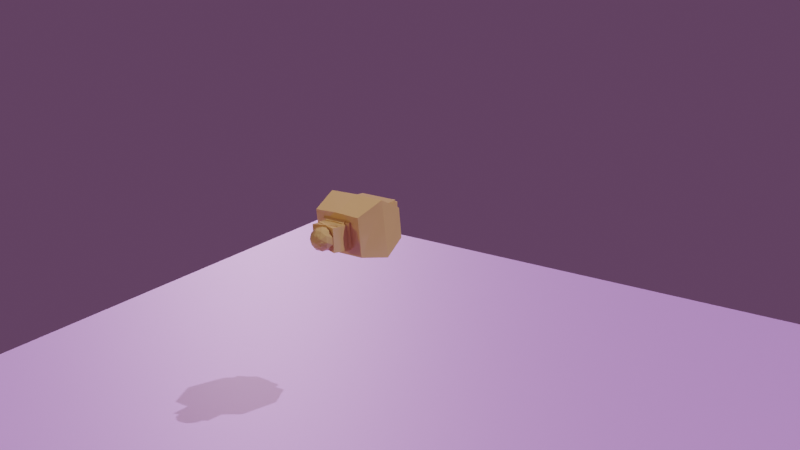 # Source: Low_Poly_Charecter_Remastered.blend  (saved by Blender 2.83.19; exported with 4.5.12 LTS)
import bpy
from mathutils import Matrix  # noqa: F401  (used for matrix-valued properties, if any)

bpy.ops.wm.read_factory_settings(use_empty=True)
scene = bpy.context.scene
scene.name = 'Scene'

# ---- collections
col_collection = bpy.data.collections.new('Collection'); scene.collection.children.link(col_collection)
col_background_001 = bpy.data.collections.new('Background.001'); scene.collection.children.link(col_background_001)

# ---- materials (node trees are filled in below, after node groups)
mat_material_004 = bpy.data.materials.new('Material.004')
mat_material_004.use_transparent_shadow = False
mat_material = bpy.data.materials.new('Material')
mat_material.alpha_threshold = 0.0
mat_material.use_transparent_shadow = False
mat_material.line_color = (0.0, 0.0, 0.0, 1.0)

# ---- material node trees
mat_material_004.use_nodes = True; mat_material_004.node_tree.nodes.clear()
_N = mat_material_004.node_tree.nodes; _L = mat_material_004.node_tree.links
n0 = _N.new('ShaderNodeBsdfPrincipled'); n0.name = 'Principled BSDF'; n0.location = (10, 300)
n0.distribution = 'GGX'
n0.subsurface_method = 'BURLEY'
n0.inputs[0].default_value = (0.6633, 0.3742, 0.8, 1.0)
n0.inputs[3].default_value = 1.45
n0.inputs[27].default_value = (0.0, 0.0, 0.0, 1.0)
n0.inputs[28].default_value = 1.0
n1 = _N.new('ShaderNodeOutputMaterial'); n1.name = 'Material Output'; n1.location = (300, 300)
_L.new(n0.outputs[0], n1.inputs[0])
n1.is_active_output = True
mat_material.use_nodes = True; mat_material.node_tree.nodes.clear()
_N = mat_material.node_tree.nodes; _L = mat_material.node_tree.links
n0 = _N.new('ShaderNodeOutputMaterial'); n0.name = 'Material Output'; n0.location = (300, 300)
n1 = _N.new('ShaderNodeBsdfPrincipled'); n1.name = 'Principled BSDF'; n1.location = (10, 300)
n1.distribution = 'GGX'
n1.subsurface_method = 'BURLEY'
n1.inputs[0].default_value = (0.8, 0.4798, 0.1821, 1.0)
n1.inputs[2].default_value = 0.1306
n1.inputs[3].default_value = 1.45
n1.inputs[27].default_value = (0.0, 0.0, 0.0, 1.0)
n1.inputs[28].default_value = 1.0
_L.new(n1.outputs[0], n0.inputs[0])
n0.is_active_output = True

# ---- world
world_world = bpy.data.worlds.new('World'); scene.world = world_world
world_world.use_nodes = True; world_world.node_tree.nodes.clear()
_N = world_world.node_tree.nodes; _L = world_world.node_tree.links
n0 = _N.new('ShaderNodeOutputWorld'); n0.name = 'World Output'; n0.location = (320, 262)
n1 = _N.new('ShaderNodeBackground'); n1.name = 'Background'; n1.location = (30, 262)
n2 = _N.new('ShaderNodeValToRGB'); n2.name = 'ColorRamp'; n2.location = (-355, 213)
while len(n2.color_ramp.elements) > 1: n2.color_ramp.elements.remove(n2.color_ramp.elements[-1])
n2.color_ramp.elements[0].position = 0.03864; n2.color_ramp.elements[0].color = (0.08186, 0.03705, 0.07627, 1.0)
_e = n2.color_ramp.elements.new(0.4955); _e.color = (0.1814, 0.08887, 0.1993, 1.0)
_e = n2.color_ramp.elements.new(1.0); _e.color = (1.0, 0.4034, 0.8957, 1.0)
n2.inputs[0].default_value = 0.1159
_L.new(n1.outputs[0], n0.inputs[0])
_L.new(n2.outputs[0], n1.inputs[0])
n0.is_active_output = True
world_world.color = (0.05088, 0.05088, 0.05088)
world_world.use_sun_shadow = False
world_world.sun_shadow_jitter_overblur = 0.0

# ---- cameras
cam_camera = bpy.data.cameras.new('Camera')
cam_camera.clip_end = 100.0
cam_camera.ortho_scale = 7.314

# ---- lights
light_sun = bpy.data.lights.new('Sun', 'SUN')
light_sun.color = (0.8167, 0.8418, 1.0)
light_sun.transmission_factor = 0.0
light_sun.energy = 2.0
light_sun.shadow_soft_size = 0.125
light_sun_001 = bpy.data.lights.new('Sun.001', 'SUN')
light_sun_001.color = (1.0, 0.6689, 0.9695)
light_sun_001.transmission_factor = 0.0
light_sun_001.energy = 1.4
light_sun_001.shadow_soft_size = 0.125
light_sun_002 = bpy.data.lights.new('Sun.002', 'SUN')
light_sun_002.color = (1.0, 0.8466, 0.4728)
light_sun_002.transmission_factor = 0.0
light_sun_002.energy = 0.5
light_sun_002.shadow_soft_size = 0.125

# ---- meshes
me_plane = bpy.data.meshes.new('Plane')
me_plane.from_pydata([(-1.0, -1.0, 0.0), (1.0, -1.0, 0.0), (-1.0, 1.0, 0.0), (1.0, 1.0, 0.0)], [], [(0, 1, 3, 2)])
_uv = me_plane.uv_layers.new(name='UVMap')
_uv.uv.foreach_set('vector', [0.0, 0.0, 1.0, 0.0, 1.0, 1.0, 0.0, 1.0])
me_plane.materials.append(mat_material_004)
me_plane.use_remesh_fix_poles = True
me_plane.use_remesh_preserve_attributes = False
me_plane.use_mirror_vertex_groups = False
me_plane.update()
me_cube_001 = bpy.data.meshes.new('Cube.001')
me_cube_001.from_pydata([(-0.2791, -0.2469, -0.7915), (-0.349, -0.2338, 0.602), (-0.2791, 0.4467, -0.7449), (-0.349, 0.75, 0.8381), (0.2791, -0.2469, -0.7915), (0.349, -0.2338, 0.602), (0.2791, 0.4467, -0.7449), (0.349, 0.75, 0.8381), (-0.4906, -0.2835, -0.02738), (-0.4906, 0.7997, 0.1099), (0.4906, 0.7997, 0.1099), (0.4906, -0.2835, -0.02738)], [], [(8, 1, 3, 9), (9, 3, 7, 10), (10, 7, 5, 11), (11, 5, 1, 8), (2, 6, 4, 0), (7, 3, 1, 5), (4, 11, 8, 0), (6, 10, 11, 4), (2, 9, 10, 6), (0, 8, 9, 2)])
_uv = me_cube_001.uv_layers.new(name='UVMap')
_uv.uv.foreach_set('vector', [0.5, 0.0, 0.625, 0.0, 0.625, 0.25, 0.5, 0.25, 0.5, 0.25, 0.625, 0.25, 0.625, 0.5, 0.5, 0.5, 0.5, 0.5, 0.625, 0.5, 0.625, 0.75, 0.5, 0.75, 0.5, 0.75, 0.625, 0.75, 0.625, 1.0, 0.5, 1.0, 0.125, 0.5, 0.375, 0.5, 0.375, 0.75, 0.125, 0.75, 0.625, 0.5, 0.875, 0.5, 0.875, 0.75, 0.625, 0.75, 0.375, 0.75, 0.5, 0.75, 0.5, 1.0, 0.375, 1.0, 0.375, 0.5, 0.5, 0.5, 0.5, 0.75, 0.375, 0.75, 0.375, 0.25, 0.5, 0.25, 0.5, 0.5, 0.375, 0.5, 0.375, 0.0, 0.5, 0.0, 0.5, 0.25, 0.375, 0.25])
me_cube_001.materials.append(mat_material)
me_cube_001.use_remesh_fix_poles = True
me_cube_001.use_remesh_preserve_attributes = False
me_cube_001.use_mirror_vertex_groups = False
me_cube_001.update()
me_cube_002 = bpy.data.meshes.new('Cube.002')
me_cube_002.from_pydata([(-0.2695, -0.1044, -0.4749), (-0.2695, -0.3979, 0.2795), (-0.2695, 0.3979, -0.2795), (-0.2695, 0.1044, 0.4749), (0.2695, -0.1044, -0.4749), (0.2695, -0.3979, 0.2795), (0.2695, 0.3979, -0.2795), (0.2695, 0.1044, 0.4749)], [], [(0, 1, 3, 2), (2, 3, 7, 6), (6, 7, 5, 4), (4, 5, 1, 0), (2, 6, 4, 0), (7, 3, 1, 5)])
_uv = me_cube_002.uv_layers.new(name='UVMap')
_uv.uv.foreach_set('vector', [0.375, 0.0, 0.625, 0.0, 0.625, 0.25, 0.375, 0.25, 0.375, 0.25, 0.625, 0.25, 0.625, 0.5, 0.375, 0.5, 0.375, 0.5, 0.625, 0.5, 0.625, 0.75, 0.375, 0.75, 0.375, 0.75, 0.625, 0.75, 0.625, 1.0, 0.375, 1.0, 0.125, 0.5, 0.375, 0.5, 0.375, 0.75, 0.125, 0.75, 0.625, 0.5, 0.875, 0.5, 0.875, 0.75, 0.625, 0.75])
me_cube_002.materials.append(mat_material)
me_cube_002.use_remesh_fix_poles = True
me_cube_002.use_remesh_preserve_attributes = False
me_cube_002.use_mirror_vertex_groups = False
me_cube_002.update()
me_cube_003 = bpy.data.meshes.new('Cube.003')
me_cube_003.from_pydata([(-0.6357, -0.6171, -0.6963), (-0.6593, -0.1685, 1.093), (-0.6357, 0.524, -0.6963), (-0.6593, 0.7254, 1.088), (0.7102, -0.6171, -0.6963), (0.7338, -0.1685, 1.093), (0.7102, 0.524, -0.6963), (0.7338, 0.7254, 1.088), (-0.806, -0.7505, 0.2415), (-0.7682, 0.9173, 0.2428), (0.8551, 0.9173, 0.2428), (0.8173, -0.7505, 0.2415), (0.03725, 0.524, -0.6963), (0.03725, 0.7254, 1.088), (0.03725, -0.6448, -0.6963), (0.03725, -0.1904, 1.093), (-0.001943, -0.7758, 0.2415), (0.03589, 0.9173, 0.2428)], [], [(8, 1, 3, 9), (17, 13, 7, 10), (10, 7, 5, 11), (16, 15, 1, 8), (12, 6, 4, 14), (13, 3, 1, 15), (14, 16, 8, 0), (6, 10, 11, 4), (12, 17, 10, 6), (0, 8, 9, 2), (2, 9, 17, 12), (4, 11, 16, 14), (7, 13, 15, 5), (2, 12, 14, 0), (11, 5, 15, 16), (9, 3, 13, 17)])
_uv = me_cube_003.uv_layers.new(name='UVMap')
_uv.uv.foreach_set('vector', [0.5304, 0.0, 0.625, 0.0, 0.625, 0.25, 0.5304, 0.25, 0.5304, 0.375, 0.625, 0.375, 0.625, 0.5, 0.5304, 0.5, 0.5304, 0.5, 0.625, 0.5, 0.625, 0.75, 0.5304, 0.75, 0.5304, 0.875, 0.625, 0.875, 0.625, 1.0, 0.5304, 1.0, 0.25, 0.5, 0.375, 0.5, 0.375, 0.75, 0.25, 0.75, 0.75, 0.5, 0.875, 0.5, 0.875, 0.75, 0.75, 0.75, 0.375, 0.875, 0.5304, 0.875, 0.5304, 1.0, 0.375, 1.0, 0.375, 0.5, 0.5304, 0.5, 0.5304, 0.75, 0.375, 0.75, 0.375, 0.375, 0.5304, 0.375, 0.5304, 0.5, 0.375, 0.5, 0.375, 0.0, 0.5304, 0.0, 0.5304, 0.25, 0.375, 0.25, 0.375, 0.25, 0.5304, 0.25, 0.5304, 0.375, 0.375, 0.375, 0.375, 0.75, 0.5304, 0.75, 0.5304, 0.875, 0.375, 0.875, 0.625, 0.5, 0.75, 0.5, 0.75, 0.75, 0.625, 0.75, 0.125, 0.5, 0.25, 0.5, 0.25, 0.75, 0.125, 0.75, 0.5304, 0.75, 0.625, 0.75, 0.625, 0.875, 0.5304, 0.875, 0.5304, 0.25, 0.625, 0.25, 0.625, 0.375, 0.5304, 0.375])
me_cube_003.materials.append(mat_material)
me_cube_003.use_remesh_fix_poles = True
me_cube_003.use_remesh_preserve_attributes = False
me_cube_003.use_mirror_vertex_groups = False
me_cube_003.update()
me_cube_004 = bpy.data.meshes.new('Cube.004')
me_cube_004.from_pydata([(3.531, -0.4522, -0.5576), (3.531, -0.4522, 0.5576), (3.531, 0.4171, -0.5576), (3.531, 0.4171, 0.5576), (4.383, -0.4522, -0.5576), (4.383, -0.4522, 0.5576), (4.383, 0.4171, -0.5576), (4.383, 0.4171, 0.5576)], [], [(0, 1, 3, 2), (2, 3, 7, 6), (6, 7, 5, 4), (4, 5, 1, 0), (2, 6, 4, 0), (7, 3, 1, 5)])
_uv = me_cube_004.uv_layers.new(name='UVMap')
_uv.uv.foreach_set('vector', [0.375, 0.0, 0.625, 0.0, 0.625, 0.25, 0.375, 0.25, 0.375, 0.25, 0.625, 0.25, 0.625, 0.5, 0.375, 0.5, 0.375, 0.5, 0.625, 0.5, 0.625, 0.75, 0.375, 0.75, 0.375, 0.75, 0.625, 0.75, 0.625, 1.0, 0.375, 1.0, 0.125, 0.5, 0.375, 0.5, 0.375, 0.75, 0.125, 0.75, 0.625, 0.5, 0.875, 0.5, 0.875, 0.75, 0.625, 0.75])
me_cube_004.materials.append(mat_material)
me_cube_004.use_remesh_fix_poles = True
me_cube_004.use_remesh_preserve_attributes = False
me_cube_004.use_mirror_vertex_groups = False
me_cube_004.update()
me_cube_005 = bpy.data.meshes.new('Cube.005')
me_cube_005.from_pydata([(-0.2935, -0.2781, -0.6051), (-0.5507, -0.5446, 0.6902), (-0.2935, 0.2781, -0.6051), (-0.5507, 0.5432, 0.6855), (0.2627, -0.2781, -0.6051), (0.5354, -0.5446, 0.6902), (0.2627, 0.2781, -0.6051), (0.5354, 0.5432, 0.6855), (-0.6637, -0.5599, -0.09338), (-0.6574, 0.6621, -0.1138), (0.6637, 0.6553, -0.1138), (0.6574, -0.5667, -0.09338)], [], [(8, 1, 3, 9), (9, 3, 7, 10), (10, 7, 5, 11), (11, 5, 1, 8), (2, 6, 4, 0), (7, 3, 1, 5), (4, 11, 8, 0), (6, 10, 11, 4), (2, 9, 10, 6), (0, 8, 9, 2)])
_uv = me_cube_005.uv_layers.new(name='UVMap')
_uv.uv.foreach_set('vector', [0.5, 0.0, 0.625, 0.0, 0.625, 0.25, 0.5, 0.25, 0.5, 0.25, 0.625, 0.25, 0.625, 0.5, 0.5, 0.5, 0.5, 0.5, 0.625, 0.5, 0.625, 0.75, 0.5, 0.75, 0.5, 0.75, 0.625, 0.75, 0.625, 1.0, 0.5, 1.0, 0.125, 0.5, 0.375, 0.5, 0.375, 0.75, 0.125, 0.75, 0.625, 0.5, 0.875, 0.5, 0.875, 0.75, 0.625, 0.75, 0.375, 0.75, 0.5, 0.75, 0.5, 1.0, 0.375, 1.0, 0.375, 0.5, 0.5, 0.5, 0.5, 0.75, 0.375, 0.75, 0.375, 0.25, 0.5, 0.25, 0.5, 0.5, 0.375, 0.5, 0.375, 0.0, 0.5, 0.0, 0.5, 0.25, 0.375, 0.25])
me_cube_005.materials.append(mat_material)
me_cube_005.use_remesh_fix_poles = True
me_cube_005.use_remesh_preserve_attributes = False
me_cube_005.use_mirror_vertex_groups = False
me_cube_005.update()
me_cube_006 = bpy.data.meshes.new('Cube.006')
me_cube_006.from_pydata([(-0.07545, -0.102, -1.673), (-0.3522, -0.263, 0.3251), (-0.07545, 0.5671, -1.637), (-0.3522, 0.4419, 0.3251), (0.4961, -0.102, -1.366), (0.343, -0.263, 0.4416), (0.4961, 0.5671, -1.33), (0.343, 0.4419, 0.4416), (-0.3189, -0.4181, -0.1471), (-0.3189, 0.5255, -0.08521), (0.4263, 0.5255, 0.03972), (0.4263, -0.4181, -0.02213)], [], [(8, 1, 3, 9), (9, 3, 7, 10), (10, 7, 5, 11), (11, 5, 1, 8), (2, 6, 4, 0), (7, 3, 1, 5), (4, 11, 8, 0), (6, 10, 11, 4), (2, 9, 10, 6), (0, 8, 9, 2)])
_uv = me_cube_006.uv_layers.new(name='UVMap')
_uv.uv.foreach_set('vector', [0.5, 0.0, 0.625, 0.0, 0.625, 0.25, 0.5, 0.25, 0.5, 0.25, 0.625, 0.25, 0.625, 0.5, 0.5, 0.5, 0.5, 0.5, 0.625, 0.5, 0.625, 0.75, 0.5, 0.75, 0.5, 0.75, 0.625, 0.75, 0.625, 1.0, 0.5, 1.0, 0.125, 0.5, 0.375, 0.5, 0.375, 0.75, 0.125, 0.75, 0.625, 0.5, 0.875, 0.5, 0.875, 0.75, 0.625, 0.75, 0.375, 0.75, 0.5, 0.75, 0.5, 1.0, 0.375, 1.0, 0.375, 0.5, 0.5, 0.5, 0.5, 0.75, 0.375, 0.75, 0.375, 0.25, 0.5, 0.25, 0.5, 0.5, 0.375, 0.5, 0.375, 0.0, 0.5, 0.0, 0.5, 0.25, 0.375, 0.25])
me_cube_006.materials.append(mat_material)
me_cube_006.use_remesh_fix_poles = True
me_cube_006.use_remesh_preserve_attributes = False
me_cube_006.use_mirror_vertex_groups = False
me_cube_006.update()
me_icosphere = bpy.data.meshes.new('Icosphere')
me_icosphere.from_pydata([(0.0, 0.0, -0.3267), (0.2364, -0.1717, -0.1461), (-0.09029, -0.2779, -0.1461), (-0.2922, 0.0, -0.1461), (-0.09029, 0.2779, -0.1461), (0.2364, 0.1717, -0.1461), (0.09029, -0.2779, 0.1461), (-0.2364, -0.1717, 0.1461), (-0.2364, 0.1717, 0.1461), (0.09029, 0.2779, 0.1461), (0.2922, 0.0, 0.1461), (0.0, 0.0, 0.3267), (-0.05307, -0.1633, -0.2779), (0.1389, -0.1009, -0.2779), (0.08587, -0.2643, -0.1717), (0.2779, 0.0, -0.1717), (0.1389, 0.1009, -0.2779), (-0.1717, 0.0, -0.2779), (-0.2248, -0.1633, -0.1717), (-0.05307, 0.1633, -0.2779), (-0.2248, 0.1633, -0.1717), (0.08587, 0.2643, -0.1717), (0.3107, -0.1009, 0.0), (0.3107, 0.1009, 0.0), (0.0, -0.3267, 0.0), (0.192, -0.2643, 0.0), (-0.3107, -0.1009, 0.0), (-0.192, -0.2643, 0.0), (-0.192, 0.2643, 0.0), (-0.3107, 0.1009, 0.0), (0.192, 0.2643, 0.0), (0.0, 0.3267, 0.0), (0.2248, -0.1633, 0.1717), (-0.08587, -0.2643, 0.1717), (-0.2779, 0.0, 0.1717), (-0.08587, 0.2643, 0.1717), (0.2248, 0.1633, 0.1717), (0.05307, -0.1633, 0.2779), (0.1717, 0.0, 0.2779), (-0.1389, -0.1009, 0.2779), (-0.1389, 0.1009, 0.2779), (0.05307, 0.1633, 0.2779)], [], [(0, 13, 12), (1, 13, 15), (0, 12, 17), (0, 17, 19), (0, 19, 16), (1, 15, 22), (2, 14, 24), (3, 18, 26), (4, 20, 28), (5, 21, 30), (1, 22, 25), (2, 24, 27), (3, 26, 29), (4, 28, 31), (5, 30, 23), (6, 32, 37), (7, 33, 39), (8, 34, 40), (9, 35, 41), (10, 36, 38), (38, 41, 11), (38, 36, 41), (36, 9, 41), (41, 40, 11), (41, 35, 40), (35, 8, 40), (40, 39, 11), (40, 34, 39), (34, 7, 39), (39, 37, 11), (39, 33, 37), (33, 6, 37), (37, 38, 11), (37, 32, 38), (32, 10, 38), (23, 36, 10), (23, 30, 36), (30, 9, 36), (31, 35, 9), (31, 28, 35), (28, 8, 35), (29, 34, 8), (29, 26, 34), (26, 7, 34), (27, 33, 7), (27, 24, 33), (24, 6, 33), (25, 32, 6), (25, 22, 32), (22, 10, 32), (30, 31, 9), (30, 21, 31), (21, 4, 31), (28, 29, 8), (28, 20, 29), (20, 3, 29), (26, 27, 7), (26, 18, 27), (18, 2, 27), (24, 25, 6), (24, 14, 25), (14, 1, 25), (22, 23, 10), (22, 15, 23), (15, 5, 23), (16, 21, 5), (16, 19, 21), (19, 4, 21), (19, 20, 4), (19, 17, 20), (17, 3, 20), (17, 18, 3), (17, 12, 18), (12, 2, 18), (15, 16, 5), (15, 13, 16), (13, 0, 16), (12, 14, 2), (12, 13, 14), (13, 1, 14)])
_uv = me_icosphere.uv_layers.new(name='UVMap')
_uv.uv.foreach_set('vector', [0.8182, 0.0, 0.7727, 0.07873, 0.8636, 0.07873, 0.7273, 0.1575, 0.6818, 0.07873, 0.6364, 0.1575, 0.09091, 0.0, 0.04545, 0.07873, 0.1364, 0.07873, 0.2727, 0.0, 0.2273, 0.07873, 0.3182, 0.07873, 0.4545, 0.0, 0.4091, 0.07873, 0.5, 0.07873, 0.7273, 0.1575, 0.6364, 0.1575, 0.6818, 0.2362, 0.9091, 0.1575, 0.8182, 0.1575, 0.8636, 0.2362, 0.1818, 0.1575, 0.09091, 0.1575, 0.1364, 0.2362, 0.3636, 0.1575, 0.2727, 0.1575, 0.3182, 0.2362, 0.5455, 0.1575, 0.4545, 0.1575, 0.5, 0.2362, 0.7273, 0.1575, 0.6818, 0.2362, 0.7727, 0.2362, 0.9091, 0.1575, 0.8636, 0.2362, 0.9545, 0.2362, 0.1818, 0.1575, 0.1364, 0.2362, 0.2273, 0.2362, 0.3636, 0.1575, 0.3182, 0.2362, 0.4091, 0.2362, 0.5455, 0.1575, 0.5, 0.2362, 0.5909, 0.2362, 0.8182, 0.3149, 0.7273, 0.3149, 0.7727, 0.3937, 1.0, 0.3149, 0.9091, 0.3149, 0.9545, 0.3937, 0.2727, 0.3149, 0.1818, 0.3149, 0.2273, 0.3937, 0.4545, 0.3149, 0.3636, 0.3149, 0.4091, 0.3937, 0.6364, 0.3149, 0.5455, 0.3149, 0.5909, 0.3937, 0.5909, 0.3937, 0.5, 0.3937, 0.5455, 0.4724, 0.5909, 0.3937, 0.5455, 0.3149, 0.5, 0.3937, 0.5455, 0.3149, 0.4545, 0.3149, 0.5, 0.3937, 0.4091, 0.3937, 0.3182, 0.3937, 0.3636, 0.4724, 0.4091, 0.3937, 0.3636, 0.3149, 0.3182, 0.3937, 0.3636, 0.3149, 0.2727, 0.3149, 0.3182, 0.3937, 0.2273, 0.3937, 0.1364, 0.3937, 0.1818, 0.4724, 0.2273, 0.3937, 0.1818, 0.3149, 0.1364, 0.3937, 0.1818, 0.3149, 0.09091, 0.3149, 0.1364, 0.3937, 0.9545, 0.3937, 0.8636, 0.3937, 0.9091, 0.4724, 0.9545, 0.3937, 0.9091, 0.3149, 0.8636, 0.3937, 0.9091, 0.3149, 0.8182, 0.3149, 0.8636, 0.3937, 0.7727, 0.3937, 0.6818, 0.3937, 0.7273, 0.4724, 0.7727, 0.3937, 0.7273, 0.3149, 0.6818, 0.3937, 0.7273, 0.3149, 0.6364, 0.3149, 0.6818, 0.3937, 0.5909, 0.2362, 0.5455, 0.3149, 0.6364, 0.3149, 0.5909, 0.2362, 0.5, 0.2362, 0.5455, 0.3149, 0.5, 0.2362, 0.4545, 0.3149, 0.5455, 0.3149, 0.4091, 0.2362, 0.3636, 0.3149, 0.4545, 0.3149, 0.4091, 0.2362, 0.3182, 0.2362, 0.3636, 0.3149, 0.3182, 0.2362, 0.2727, 0.3149, 0.3636, 0.3149, 0.2273, 0.2362, 0.1818, 0.3149, 0.2727, 0.3149, 0.2273, 0.2362, 0.1364, 0.2362, 0.1818, 0.3149, 0.1364, 0.2362, 0.09091, 0.3149, 0.1818, 0.3149, 0.9545, 0.2362, 0.9091, 0.3149, 1.0, 0.3149, 0.9545, 0.2362, 0.8636, 0.2362, 0.9091, 0.3149, 0.8636, 0.2362, 0.8182, 0.3149, 0.9091, 0.3149, 0.7727, 0.2362, 0.7273, 0.3149, 0.8182, 0.3149, 0.7727, 0.2362, 0.6818, 0.2362, 0.7273, 0.3149, 0.6818, 0.2362, 0.6364, 0.3149, 0.7273, 0.3149, 0.5, 0.2362, 0.4091, 0.2362, 0.4545, 0.3149, 0.5, 0.2362, 0.4545, 0.1575, 0.4091, 0.2362, 0.4545, 0.1575, 0.3636, 0.1575, 0.4091, 0.2362, 0.3182, 0.2362, 0.2273, 0.2362, 0.2727, 0.3149, 0.3182, 0.2362, 0.2727, 0.1575, 0.2273, 0.2362, 0.2727, 0.1575, 0.1818, 0.1575, 0.2273, 0.2362, 0.1364, 0.2362, 0.04545, 0.2362, 0.09091, 0.3149, 0.1364, 0.2362, 0.09091, 0.1575, 0.04545, 0.2362, 0.09091, 0.1575, 0.0, 0.1575, 0.04545, 0.2362, 0.8636, 0.2362, 0.7727, 0.2362, 0.8182, 0.3149, 0.8636, 0.2362, 0.8182, 0.1575, 0.7727, 0.2362, 0.8182, 0.1575, 0.7273, 0.1575, 0.7727, 0.2362, 0.6818, 0.2362, 0.5909, 0.2362, 0.6364, 0.3149, 0.6818, 0.2362, 0.6364, 0.1575, 0.5909, 0.2362, 0.6364, 0.1575, 0.5455, 0.1575, 0.5909, 0.2362, 0.5, 0.07873, 0.4545, 0.1575, 0.5455, 0.1575, 0.5, 0.07873, 0.4091, 0.07873, 0.4545, 0.1575, 0.4091, 0.07873, 0.3636, 0.1575, 0.4545, 0.1575, 0.3182, 0.07873, 0.2727, 0.1575, 0.3636, 0.1575, 0.3182, 0.07873, 0.2273, 0.07873, 0.2727, 0.1575, 0.2273, 0.07873, 0.1818, 0.1575, 0.2727, 0.1575, 0.1364, 0.07873, 0.09091, 0.1575, 0.1818, 0.1575, 0.1364, 0.07873, 0.04545, 0.07873, 0.09091, 0.1575, 0.04545, 0.07873, 0.0, 0.1575, 0.09091, 0.1575, 0.6364, 0.1575, 0.5909, 0.07873, 0.5455, 0.1575, 0.6364, 0.1575, 0.6818, 0.07873, 0.5909, 0.07873, 0.6818, 0.07873, 0.6364, 0.0, 0.5909, 0.07873, 0.8636, 0.07873, 0.8182, 0.1575, 0.9091, 0.1575, 0.8636, 0.07873, 0.7727, 0.07873, 0.8182, 0.1575, 0.7727, 0.07873, 0.7273, 0.1575, 0.8182, 0.1575])
me_icosphere.materials.append(mat_material)
me_icosphere.use_remesh_fix_poles = True
me_icosphere.use_remesh_preserve_attributes = False
me_icosphere.use_mirror_vertex_groups = False
me_icosphere.update()
me_cube_008 = bpy.data.meshes.new('Cube.008')
me_cube_008.from_pydata([(-0.2902, -0.232, -0.9794), (-0.2815, -0.3354, -0.005917), (-0.2902, 0.4701, -0.9794), (-0.2815, 0.3354, -0.005917), (0.3162, -0.232, -0.9794), (0.353, -0.3354, 0.2115), (0.3162, 0.4701, -0.9794), (0.353, 0.3354, 0.2115), (-0.2963, -0.2468, -0.4856), (-0.2963, 0.483, -0.5035), (0.3679, 0.483, -0.4675), (0.3679, -0.2468, -0.4496), (-0.22, 0.2696, -2.303), (-0.22, -0.1643, -2.303), (0.2022, 0.2696, -2.303), (0.2022, -0.1643, -2.303), (-0.2618, -0.1921, -1.622), (0.2635, -0.1921, -1.622), (0.2635, 0.3479, -1.622), (-0.2618, 0.3479, -1.622)], [], [(8, 1, 3, 9), (9, 3, 7, 10), (10, 7, 5, 11), (11, 5, 1, 8), (17, 16, 13, 15), (7, 3, 1, 5), (4, 11, 8, 0), (6, 10, 11, 4), (2, 9, 10, 6), (0, 8, 9, 2), (12, 14, 15, 13), (19, 18, 14, 12), (16, 19, 12, 13), (18, 17, 15, 14), (6, 4, 17, 18), (0, 2, 19, 16), (2, 6, 18, 19), (4, 0, 16, 17)])
_uv = me_cube_008.uv_layers.new(name='UVMap')
_uv.uv.foreach_set('vector', [0.4932, 0.0, 0.625, 0.0, 0.625, 0.25, 0.4932, 0.25, 0.4932, 0.25, 0.625, 0.25, 0.625, 0.5, 0.4932, 0.5, 0.4932, 0.5, 0.625, 0.5, 0.625, 0.75, 0.4932, 0.75, 0.4932, 0.75, 0.625, 0.75, 0.625, 1.0, 0.4932, 1.0, 0.375, 0.75, 0.375, 1.0, 0.375, 1.0, 0.375, 0.75, 0.625, 0.5, 0.875, 0.5, 0.875, 0.75, 0.625, 0.75, 0.375, 0.75, 0.4932, 0.75, 0.4932, 1.0, 0.375, 1.0, 0.375, 0.5, 0.4932, 0.5, 0.4932, 0.75, 0.375, 0.75, 0.375, 0.25, 0.4932, 0.25, 0.4932, 0.5, 0.375, 0.5, 0.375, 0.0, 0.4932, 0.0, 0.4932, 0.25, 0.375, 0.25, 0.125, 0.5, 0.375, 0.5, 0.375, 0.75, 0.125, 0.75, 0.375, 0.25, 0.375, 0.5, 0.375, 0.5, 0.375, 0.25, 0.375, 0.0, 0.375, 0.25, 0.375, 0.25, 0.375, 0.0, 0.375, 0.5, 0.375, 0.75, 0.375, 0.75, 0.375, 0.5, 0.375, 0.5, 0.375, 0.75, 0.375, 0.75, 0.375, 0.5, 0.375, 0.0, 0.375, 0.25, 0.375, 0.25, 0.375, 0.0, 0.375, 0.25, 0.375, 0.5, 0.375, 0.5, 0.375, 0.25, 0.375, 0.75, 0.375, 1.0, 0.375, 1.0, 0.375, 0.75])
me_cube_008.materials.append(mat_material)
me_cube_008.use_remesh_fix_poles = True
me_cube_008.use_remesh_preserve_attributes = False
me_cube_008.use_mirror_vertex_groups = False
me_cube_008.update()
me_cube_010 = bpy.data.meshes.new('Cube.010')
me_cube_010.from_pydata([(-0.2719, -0.2719, -0.2719), (-0.2719, -0.2719, 0.2719), (-0.2719, 0.2604, -0.2029), (-0.2719, 0.2374, 0.2489), (0.2719, -0.2719, -0.2719), (0.2719, -0.2719, 0.2719), (0.2719, 0.2604, -0.2029), (0.2719, 0.2374, 0.2489), (-0.2719, -0.8238, -0.2719), (-0.2719, -0.7663, -0.142), (0.2719, -0.7663, -0.142), (0.2719, -0.8238, -0.2719), (-0.2719, -0.5478, -0.3294), (-0.2719, -0.5191, 0.06491), (0.2719, -0.5478, -0.3294), (0.2719, -0.5191, 0.06491)], [], [(0, 1, 3, 2), (2, 3, 7, 6), (6, 7, 5, 4), (13, 12, 8, 9), (2, 6, 4, 0), (7, 3, 1, 5), (11, 10, 9, 8), (12, 14, 11, 8), (15, 13, 9, 10), (14, 15, 10, 11), (4, 5, 15, 14), (5, 1, 13, 15), (0, 4, 14, 12), (1, 0, 12, 13)])
_uv = me_cube_010.uv_layers.new(name='UVMap')
_uv.uv.foreach_set('vector', [0.375, 0.0, 0.625, 0.0, 0.625, 0.25, 0.375, 0.25, 0.375, 0.25, 0.625, 0.25, 0.625, 0.5, 0.375, 0.5, 0.375, 0.5, 0.625, 0.5, 0.625, 0.75, 0.375, 0.75, 0.625, 0.0, 0.375, 0.0, 0.375, 0.0, 0.625, 0.0, 0.125, 0.5, 0.375, 0.5, 0.375, 0.75, 0.125, 0.75, 0.625, 0.5, 0.875, 0.5, 0.875, 0.75, 0.625, 0.75, 0.375, 0.75, 0.625, 0.75, 0.625, 1.0, 0.375, 1.0, 0.125, 0.75, 0.375, 0.75, 0.375, 0.75, 0.125, 0.75, 0.625, 0.75, 0.875, 0.75, 0.875, 0.75, 0.625, 0.75, 0.375, 0.75, 0.625, 0.75, 0.625, 0.75, 0.375, 0.75, 0.375, 0.75, 0.625, 0.75, 0.625, 0.75, 0.375, 0.75, 0.625, 0.75, 0.875, 0.75, 0.875, 0.75, 0.625, 0.75, 0.125, 0.75, 0.375, 0.75, 0.375, 0.75, 0.125, 0.75, 0.625, 0.0, 0.375, 0.0, 0.375, 0.0, 0.625, 0.0])
me_cube_010.materials.append(mat_material)
me_cube_010.use_remesh_fix_poles = True
me_cube_010.use_remesh_preserve_attributes = False
me_cube_010.use_mirror_vertex_groups = False
me_cube_010.update()
me_icosphere_001 = bpy.data.meshes.new('Icosphere.001')
me_icosphere_001.from_pydata([(0.0, 0.0, -0.4038), (0.2922, -0.2123, -0.1806), (-0.1116, -0.3435, -0.1806), (-0.3612, 0.0, -0.1806), (-0.1116, 0.3435, -0.1806), (0.2922, 0.2123, -0.1806), (0.1116, -0.3435, 0.1806), (-0.2922, -0.2123, 0.1806), (-0.2922, 0.2123, 0.1806), (0.1116, 0.3435, 0.1806), (0.3612, 0.0, 0.1806), (0.0, 0.0, 0.4038), (-0.06561, -0.2019, -0.3435), (0.1718, -0.1248, -0.3435), (0.1062, -0.3267, -0.2123), (0.3435, 0.0, -0.2123), (0.1718, 0.1248, -0.3435), (-0.2123, 0.0, -0.3435), (-0.2779, -0.2019, -0.2123), (-0.06561, 0.2019, -0.3435), (-0.2779, 0.2019, -0.2123), (0.1062, 0.3267, -0.2123), (0.3841, -0.1248, 0.0), (0.3841, 0.1248, 0.0), (0.0, -0.4038, 0.0), (0.2374, -0.3267, 0.0), (-0.3841, -0.1248, 0.0), (-0.2374, -0.3267, 0.0), (-0.2374, 0.3267, 0.0), (-0.3841, 0.1248, 0.0), (0.2374, 0.3267, 0.0), (0.0, 0.4038, 0.0), (0.2779, -0.2019, 0.2123), (-0.1062, -0.3267, 0.2123), (-0.3435, 0.0, 0.2123), (-0.1062, 0.3267, 0.2123), (0.2779, 0.2019, 0.2123), (0.06561, -0.2019, 0.3435), (0.2123, 0.0, 0.3435), (-0.1718, -0.1248, 0.3435), (-0.1718, 0.1248, 0.3435), (0.06561, 0.2019, 0.3435)], [], [(0, 13, 12), (1, 13, 15), (0, 12, 17), (0, 17, 19), (0, 19, 16), (1, 15, 22), (2, 14, 24), (3, 18, 26), (4, 20, 28), (5, 21, 30), (1, 22, 25), (2, 24, 27), (3, 26, 29), (4, 28, 31), (5, 30, 23), (6, 32, 37), (7, 33, 39), (8, 34, 40), (9, 35, 41), (10, 36, 38), (38, 41, 11), (38, 36, 41), (36, 9, 41), (41, 40, 11), (41, 35, 40), (35, 8, 40), (40, 39, 11), (40, 34, 39), (34, 7, 39), (39, 37, 11), (39, 33, 37), (33, 6, 37), (37, 38, 11), (37, 32, 38), (32, 10, 38), (23, 36, 10), (23, 30, 36), (30, 9, 36), (31, 35, 9), (31, 28, 35), (28, 8, 35), (29, 34, 8), (29, 26, 34), (26, 7, 34), (27, 33, 7), (27, 24, 33), (24, 6, 33), (25, 32, 6), (25, 22, 32), (22, 10, 32), (30, 31, 9), (30, 21, 31), (21, 4, 31), (28, 29, 8), (28, 20, 29), (20, 3, 29), (26, 27, 7), (26, 18, 27), (18, 2, 27), (24, 25, 6), (24, 14, 25), (14, 1, 25), (22, 23, 10), (22, 15, 23), (15, 5, 23), (16, 21, 5), (16, 19, 21), (19, 4, 21), (19, 20, 4), (19, 17, 20), (17, 3, 20), (17, 18, 3), (17, 12, 18), (12, 2, 18), (15, 16, 5), (15, 13, 16), (13, 0, 16), (12, 14, 2), (12, 13, 14), (13, 1, 14)])
_uv = me_icosphere_001.uv_layers.new(name='UVMap')
_uv.uv.foreach_set('vector', [0.8182, 0.0, 0.7727, 0.07873, 0.8636, 0.07873, 0.7273, 0.1575, 0.6818, 0.07873, 0.6364, 0.1575, 0.09091, 0.0, 0.04545, 0.07873, 0.1364, 0.07873, 0.2727, 0.0, 0.2273, 0.07873, 0.3182, 0.07873, 0.4545, 0.0, 0.4091, 0.07873, 0.5, 0.07873, 0.7273, 0.1575, 0.6364, 0.1575, 0.6818, 0.2362, 0.9091, 0.1575, 0.8182, 0.1575, 0.8636, 0.2362, 0.1818, 0.1575, 0.09091, 0.1575, 0.1364, 0.2362, 0.3636, 0.1575, 0.2727, 0.1575, 0.3182, 0.2362, 0.5455, 0.1575, 0.4545, 0.1575, 0.5, 0.2362, 0.7273, 0.1575, 0.6818, 0.2362, 0.7727, 0.2362, 0.9091, 0.1575, 0.8636, 0.2362, 0.9545, 0.2362, 0.1818, 0.1575, 0.1364, 0.2362, 0.2273, 0.2362, 0.3636, 0.1575, 0.3182, 0.2362, 0.4091, 0.2362, 0.5455, 0.1575, 0.5, 0.2362, 0.5909, 0.2362, 0.8182, 0.3149, 0.7273, 0.3149, 0.7727, 0.3937, 1.0, 0.3149, 0.9091, 0.3149, 0.9545, 0.3937, 0.2727, 0.3149, 0.1818, 0.3149, 0.2273, 0.3937, 0.4545, 0.3149, 0.3636, 0.3149, 0.4091, 0.3937, 0.6364, 0.3149, 0.5455, 0.3149, 0.5909, 0.3937, 0.5909, 0.3937, 0.5, 0.3937, 0.5455, 0.4724, 0.5909, 0.3937, 0.5455, 0.3149, 0.5, 0.3937, 0.5455, 0.3149, 0.4545, 0.3149, 0.5, 0.3937, 0.4091, 0.3937, 0.3182, 0.3937, 0.3636, 0.4724, 0.4091, 0.3937, 0.3636, 0.3149, 0.3182, 0.3937, 0.3636, 0.3149, 0.2727, 0.3149, 0.3182, 0.3937, 0.2273, 0.3937, 0.1364, 0.3937, 0.1818, 0.4724, 0.2273, 0.3937, 0.1818, 0.3149, 0.1364, 0.3937, 0.1818, 0.3149, 0.09091, 0.3149, 0.1364, 0.3937, 0.9545, 0.3937, 0.8636, 0.3937, 0.9091, 0.4724, 0.9545, 0.3937, 0.9091, 0.3149, 0.8636, 0.3937, 0.9091, 0.3149, 0.8182, 0.3149, 0.8636, 0.3937, 0.7727, 0.3937, 0.6818, 0.3937, 0.7273, 0.4724, 0.7727, 0.3937, 0.7273, 0.3149, 0.6818, 0.3937, 0.7273, 0.3149, 0.6364, 0.3149, 0.6818, 0.3937, 0.5909, 0.2362, 0.5455, 0.3149, 0.6364, 0.3149, 0.5909, 0.2362, 0.5, 0.2362, 0.5455, 0.3149, 0.5, 0.2362, 0.4545, 0.3149, 0.5455, 0.3149, 0.4091, 0.2362, 0.3636, 0.3149, 0.4545, 0.3149, 0.4091, 0.2362, 0.3182, 0.2362, 0.3636, 0.3149, 0.3182, 0.2362, 0.2727, 0.3149, 0.3636, 0.3149, 0.2273, 0.2362, 0.1818, 0.3149, 0.2727, 0.3149, 0.2273, 0.2362, 0.1364, 0.2362, 0.1818, 0.3149, 0.1364, 0.2362, 0.09091, 0.3149, 0.1818, 0.3149, 0.9545, 0.2362, 0.9091, 0.3149, 1.0, 0.3149, 0.9545, 0.2362, 0.8636, 0.2362, 0.9091, 0.3149, 0.8636, 0.2362, 0.8182, 0.3149, 0.9091, 0.3149, 0.7727, 0.2362, 0.7273, 0.3149, 0.8182, 0.3149, 0.7727, 0.2362, 0.6818, 0.2362, 0.7273, 0.3149, 0.6818, 0.2362, 0.6364, 0.3149, 0.7273, 0.3149, 0.5, 0.2362, 0.4091, 0.2362, 0.4545, 0.3149, 0.5, 0.2362, 0.4545, 0.1575, 0.4091, 0.2362, 0.4545, 0.1575, 0.3636, 0.1575, 0.4091, 0.2362, 0.3182, 0.2362, 0.2273, 0.2362, 0.2727, 0.3149, 0.3182, 0.2362, 0.2727, 0.1575, 0.2273, 0.2362, 0.2727, 0.1575, 0.1818, 0.1575, 0.2273, 0.2362, 0.1364, 0.2362, 0.04545, 0.2362, 0.09091, 0.3149, 0.1364, 0.2362, 0.09091, 0.1575, 0.04545, 0.2362, 0.09091, 0.1575, 0.0, 0.1575, 0.04545, 0.2362, 0.8636, 0.2362, 0.7727, 0.2362, 0.8182, 0.3149, 0.8636, 0.2362, 0.8182, 0.1575, 0.7727, 0.2362, 0.8182, 0.1575, 0.7273, 0.1575, 0.7727, 0.2362, 0.6818, 0.2362, 0.5909, 0.2362, 0.6364, 0.3149, 0.6818, 0.2362, 0.6364, 0.1575, 0.5909, 0.2362, 0.6364, 0.1575, 0.5455, 0.1575, 0.5909, 0.2362, 0.5, 0.07873, 0.4545, 0.1575, 0.5455, 0.1575, 0.5, 0.07873, 0.4091, 0.07873, 0.4545, 0.1575, 0.4091, 0.07873, 0.3636, 0.1575, 0.4545, 0.1575, 0.3182, 0.07873, 0.2727, 0.1575, 0.3636, 0.1575, 0.3182, 0.07873, 0.2273, 0.07873, 0.2727, 0.1575, 0.2273, 0.07873, 0.1818, 0.1575, 0.2727, 0.1575, 0.1364, 0.07873, 0.09091, 0.1575, 0.1818, 0.1575, 0.1364, 0.07873, 0.04545, 0.07873, 0.09091, 0.1575, 0.04545, 0.07873, 0.0, 0.1575, 0.09091, 0.1575, 0.6364, 0.1575, 0.5909, 0.07873, 0.5455, 0.1575, 0.6364, 0.1575, 0.6818, 0.07873, 0.5909, 0.07873, 0.6818, 0.07873, 0.6364, 0.0, 0.5909, 0.07873, 0.8636, 0.07873, 0.8182, 0.1575, 0.9091, 0.1575, 0.8636, 0.07873, 0.7727, 0.07873, 0.8182, 0.1575, 0.7727, 0.07873, 0.7273, 0.1575, 0.8182, 0.1575])
me_icosphere_001.materials.append(mat_material)
me_icosphere_001.use_remesh_fix_poles = True
me_icosphere_001.use_remesh_preserve_attributes = False
me_icosphere_001.use_mirror_vertex_groups = False
me_icosphere_001.update()
me_cube_011 = bpy.data.meshes.new('Cube.011')
me_cube_011.from_pydata([(0.07045, -0.27, -0.7231), (-0.3205, -0.309, 0.1846), (0.07045, 0.27, -0.7231), (-0.3205, 0.309, 0.1846), (0.4327, -0.27, -0.5776), (0.1387, -0.309, 0.3358), (0.4327, 0.27, -0.5776), (0.1387, 0.309, 0.3358), (-0.3443, -0.309, -0.1445), (-0.3443, 0.309, -0.1445), (0.2372, 0.309, 0.09857), (0.2372, -0.309, 0.09857), (-0.1135, 0.2699, -0.4701), (0.357, 0.2699, -0.2807), (0.357, -0.2699, -0.2807), (-0.1135, -0.2699, -0.4701)], [], [(8, 1, 3, 9), (9, 3, 7, 10), (10, 7, 5, 11), (11, 5, 1, 8), (2, 6, 4, 0), (7, 3, 1, 5), (14, 11, 8, 15), (13, 10, 11, 14), (12, 9, 10, 13), (15, 8, 9, 12), (0, 15, 12, 2), (2, 12, 13, 6), (6, 13, 14, 4), (4, 14, 15, 0)])
_uv = me_cube_011.uv_layers.new(name='UVMap')
_uv.uv.foreach_set('vector', [0.5, 0.0, 0.625, 0.0, 0.625, 0.25, 0.5, 0.25, 0.5, 0.25, 0.625, 0.25, 0.625, 0.5, 0.5, 0.5, 0.5, 0.5, 0.625, 0.5, 0.625, 0.75, 0.5, 0.75, 0.5, 0.75, 0.625, 0.75, 0.625, 1.0, 0.5, 1.0, 0.125, 0.5, 0.375, 0.5, 0.375, 0.75, 0.125, 0.75, 0.625, 0.5, 0.875, 0.5, 0.875, 0.75, 0.625, 0.75, 0.4313, 0.75, 0.5, 0.75, 0.5, 1.0, 0.4313, 1.0, 0.4313, 0.5, 0.5, 0.5, 0.5, 0.75, 0.4313, 0.75, 0.4313, 0.25, 0.5, 0.25, 0.5, 0.5, 0.4313, 0.5, 0.4313, 0.0, 0.5, 0.0, 0.5, 0.25, 0.4313, 0.25, 0.375, 0.0, 0.4313, 0.0, 0.4313, 0.25, 0.375, 0.25, 0.375, 0.25, 0.4313, 0.25, 0.4313, 0.5, 0.375, 0.5, 0.375, 0.5, 0.4313, 0.5, 0.4313, 0.75, 0.375, 0.75, 0.375, 0.75, 0.4313, 0.75, 0.4313, 1.0, 0.375, 1.0])
me_cube_011.materials.append(mat_material)
me_cube_011.use_remesh_fix_poles = True
me_cube_011.use_remesh_preserve_attributes = False
me_cube_011.use_mirror_vertex_groups = False
me_cube_011.update()
me_icosphere_002 = bpy.data.meshes.new('Icosphere.002')
me_icosphere_002.from_pydata([(0.0, 0.0, -0.2549), (0.1845, -0.134, -0.114), (-0.07046, -0.2168, -0.114), (-0.228, 0.0, -0.114), (-0.07046, 0.2168, -0.114), (0.1845, 0.134, -0.114), (0.07046, -0.2168, 0.114), (-0.1845, -0.134, 0.114), (-0.1845, 0.134, 0.114), (0.07046, 0.2168, 0.114), (0.228, 0.0, 0.114), (0.0, 0.0, 0.2549), (-0.04141, -0.1275, -0.2168), (0.1084, -0.07877, -0.2168), (0.06701, -0.2062, -0.134), (0.2168, 0.0, -0.134), (0.1084, 0.07877, -0.2168), (-0.134, 0.0, -0.2168), (-0.1754, -0.1275, -0.134), (-0.04141, 0.1275, -0.2168), (-0.1754, 0.1275, -0.134), (0.06701, 0.2062, -0.134), (0.2424, -0.07877, 0.0), (0.2424, 0.07877, 0.0), (0.0, -0.2549, 0.0), (0.1498, -0.2062, 0.0), (-0.2424, -0.07877, 0.0), (-0.1498, -0.2062, 0.0), (-0.1498, 0.2062, 0.0), (-0.2424, 0.07877, 0.0), (0.1498, 0.2062, 0.0), (0.0, 0.2549, 0.0), (0.1754, -0.1275, 0.134), (-0.06701, -0.2062, 0.134), (-0.2168, 0.0, 0.134), (-0.06701, 0.2062, 0.134), (0.1754, 0.1275, 0.134), (0.04141, -0.1275, 0.2168), (0.134, 0.0, 0.2168), (-0.1084, -0.07877, 0.2168), (-0.1084, 0.07877, 0.2168), (0.04141, 0.1275, 0.2168)], [], [(0, 13, 12), (1, 13, 15), (0, 12, 17), (0, 17, 19), (0, 19, 16), (1, 15, 22), (2, 14, 24), (3, 18, 26), (4, 20, 28), (5, 21, 30), (1, 22, 25), (2, 24, 27), (3, 26, 29), (4, 28, 31), (5, 30, 23), (6, 32, 37), (7, 33, 39), (8, 34, 40), (9, 35, 41), (10, 36, 38), (38, 41, 11), (38, 36, 41), (36, 9, 41), (41, 40, 11), (41, 35, 40), (35, 8, 40), (40, 39, 11), (40, 34, 39), (34, 7, 39), (39, 37, 11), (39, 33, 37), (33, 6, 37), (37, 38, 11), (37, 32, 38), (32, 10, 38), (23, 36, 10), (23, 30, 36), (30, 9, 36), (31, 35, 9), (31, 28, 35), (28, 8, 35), (29, 34, 8), (29, 26, 34), (26, 7, 34), (27, 33, 7), (27, 24, 33), (24, 6, 33), (25, 32, 6), (25, 22, 32), (22, 10, 32), (30, 31, 9), (30, 21, 31), (21, 4, 31), (28, 29, 8), (28, 20, 29), (20, 3, 29), (26, 27, 7), (26, 18, 27), (18, 2, 27), (24, 25, 6), (24, 14, 25), (14, 1, 25), (22, 23, 10), (22, 15, 23), (15, 5, 23), (16, 21, 5), (16, 19, 21), (19, 4, 21), (19, 20, 4), (19, 17, 20), (17, 3, 20), (17, 18, 3), (17, 12, 18), (12, 2, 18), (15, 16, 5), (15, 13, 16), (13, 0, 16), (12, 14, 2), (12, 13, 14), (13, 1, 14)])
_uv = me_icosphere_002.uv_layers.new(name='UVMap')
_uv.uv.foreach_set('vector', [0.8182, 0.0, 0.7727, 0.07873, 0.8636, 0.07873, 0.7273, 0.1575, 0.6818, 0.07873, 0.6364, 0.1575, 0.09091, 0.0, 0.04545, 0.07873, 0.1364, 0.07873, 0.2727, 0.0, 0.2273, 0.07873, 0.3182, 0.07873, 0.4545, 0.0, 0.4091, 0.07873, 0.5, 0.07873, 0.7273, 0.1575, 0.6364, 0.1575, 0.6818, 0.2362, 0.9091, 0.1575, 0.8182, 0.1575, 0.8636, 0.2362, 0.1818, 0.1575, 0.09091, 0.1575, 0.1364, 0.2362, 0.3636, 0.1575, 0.2727, 0.1575, 0.3182, 0.2362, 0.5455, 0.1575, 0.4545, 0.1575, 0.5, 0.2362, 0.7273, 0.1575, 0.6818, 0.2362, 0.7727, 0.2362, 0.9091, 0.1575, 0.8636, 0.2362, 0.9545, 0.2362, 0.1818, 0.1575, 0.1364, 0.2362, 0.2273, 0.2362, 0.3636, 0.1575, 0.3182, 0.2362, 0.4091, 0.2362, 0.5455, 0.1575, 0.5, 0.2362, 0.5909, 0.2362, 0.8182, 0.3149, 0.7273, 0.3149, 0.7727, 0.3937, 1.0, 0.3149, 0.9091, 0.3149, 0.9545, 0.3937, 0.2727, 0.3149, 0.1818, 0.3149, 0.2273, 0.3937, 0.4545, 0.3149, 0.3636, 0.3149, 0.4091, 0.3937, 0.6364, 0.3149, 0.5455, 0.3149, 0.5909, 0.3937, 0.5909, 0.3937, 0.5, 0.3937, 0.5455, 0.4724, 0.5909, 0.3937, 0.5455, 0.3149, 0.5, 0.3937, 0.5455, 0.3149, 0.4545, 0.3149, 0.5, 0.3937, 0.4091, 0.3937, 0.3182, 0.3937, 0.3636, 0.4724, 0.4091, 0.3937, 0.3636, 0.3149, 0.3182, 0.3937, 0.3636, 0.3149, 0.2727, 0.3149, 0.3182, 0.3937, 0.2273, 0.3937, 0.1364, 0.3937, 0.1818, 0.4724, 0.2273, 0.3937, 0.1818, 0.3149, 0.1364, 0.3937, 0.1818, 0.3149, 0.09091, 0.3149, 0.1364, 0.3937, 0.9545, 0.3937, 0.8636, 0.3937, 0.9091, 0.4724, 0.9545, 0.3937, 0.9091, 0.3149, 0.8636, 0.3937, 0.9091, 0.3149, 0.8182, 0.3149, 0.8636, 0.3937, 0.7727, 0.3937, 0.6818, 0.3937, 0.7273, 0.4724, 0.7727, 0.3937, 0.7273, 0.3149, 0.6818, 0.3937, 0.7273, 0.3149, 0.6364, 0.3149, 0.6818, 0.3937, 0.5909, 0.2362, 0.5455, 0.3149, 0.6364, 0.3149, 0.5909, 0.2362, 0.5, 0.2362, 0.5455, 0.3149, 0.5, 0.2362, 0.4545, 0.3149, 0.5455, 0.3149, 0.4091, 0.2362, 0.3636, 0.3149, 0.4545, 0.3149, 0.4091, 0.2362, 0.3182, 0.2362, 0.3636, 0.3149, 0.3182, 0.2362, 0.2727, 0.3149, 0.3636, 0.3149, 0.2273, 0.2362, 0.1818, 0.3149, 0.2727, 0.3149, 0.2273, 0.2362, 0.1364, 0.2362, 0.1818, 0.3149, 0.1364, 0.2362, 0.09091, 0.3149, 0.1818, 0.3149, 0.9545, 0.2362, 0.9091, 0.3149, 1.0, 0.3149, 0.9545, 0.2362, 0.8636, 0.2362, 0.9091, 0.3149, 0.8636, 0.2362, 0.8182, 0.3149, 0.9091, 0.3149, 0.7727, 0.2362, 0.7273, 0.3149, 0.8182, 0.3149, 0.7727, 0.2362, 0.6818, 0.2362, 0.7273, 0.3149, 0.6818, 0.2362, 0.6364, 0.3149, 0.7273, 0.3149, 0.5, 0.2362, 0.4091, 0.2362, 0.4545, 0.3149, 0.5, 0.2362, 0.4545, 0.1575, 0.4091, 0.2362, 0.4545, 0.1575, 0.3636, 0.1575, 0.4091, 0.2362, 0.3182, 0.2362, 0.2273, 0.2362, 0.2727, 0.3149, 0.3182, 0.2362, 0.2727, 0.1575, 0.2273, 0.2362, 0.2727, 0.1575, 0.1818, 0.1575, 0.2273, 0.2362, 0.1364, 0.2362, 0.04545, 0.2362, 0.09091, 0.3149, 0.1364, 0.2362, 0.09091, 0.1575, 0.04545, 0.2362, 0.09091, 0.1575, 0.0, 0.1575, 0.04545, 0.2362, 0.8636, 0.2362, 0.7727, 0.2362, 0.8182, 0.3149, 0.8636, 0.2362, 0.8182, 0.1575, 0.7727, 0.2362, 0.8182, 0.1575, 0.7273, 0.1575, 0.7727, 0.2362, 0.6818, 0.2362, 0.5909, 0.2362, 0.6364, 0.3149, 0.6818, 0.2362, 0.6364, 0.1575, 0.5909, 0.2362, 0.6364, 0.1575, 0.5455, 0.1575, 0.5909, 0.2362, 0.5, 0.07873, 0.4545, 0.1575, 0.5455, 0.1575, 0.5, 0.07873, 0.4091, 0.07873, 0.4545, 0.1575, 0.4091, 0.07873, 0.3636, 0.1575, 0.4545, 0.1575, 0.3182, 0.07873, 0.2727, 0.1575, 0.3636, 0.1575, 0.3182, 0.07873, 0.2273, 0.07873, 0.2727, 0.1575, 0.2273, 0.07873, 0.1818, 0.1575, 0.2727, 0.1575, 0.1364, 0.07873, 0.09091, 0.1575, 0.1818, 0.1575, 0.1364, 0.07873, 0.04545, 0.07873, 0.09091, 0.1575, 0.04545, 0.07873, 0.0, 0.1575, 0.09091, 0.1575, 0.6364, 0.1575, 0.5909, 0.07873, 0.5455, 0.1575, 0.6364, 0.1575, 0.6818, 0.07873, 0.5909, 0.07873, 0.6818, 0.07873, 0.6364, 0.0, 0.5909, 0.07873, 0.8636, 0.07873, 0.8182, 0.1575, 0.9091, 0.1575, 0.8636, 0.07873, 0.7727, 0.07873, 0.8182, 0.1575, 0.7727, 0.07873, 0.7273, 0.1575, 0.8182, 0.1575])
me_icosphere_002.materials.append(mat_material)
me_icosphere_002.use_remesh_fix_poles = True
me_icosphere_002.use_remesh_preserve_attributes = False
me_icosphere_002.use_mirror_vertex_groups = False
me_icosphere_002.update()
me_cube_012 = bpy.data.meshes.new('Cube.012')
me_cube_012.from_pydata([(0.284, -0.1415, -0.9129), (-0.3269, -0.2077, 0.125), (0.284, 0.1415, -0.9129), (-0.3269, 0.2077, 0.125), (0.5714, -0.1415, -0.7686), (0.09488, -0.2077, 0.3369), (0.5714, 0.1415, -0.7686), (0.09488, 0.2077, 0.3369), (0.03901, -0.1716, -0.5057), (0.03901, 0.1716, -0.5057), (0.3876, 0.1716, -0.3306), (0.3876, -0.1716, -0.3306)], [], [(8, 1, 3, 9), (9, 3, 7, 10), (10, 7, 5, 11), (11, 5, 1, 8), (2, 6, 4, 0), (7, 3, 1, 5), (4, 11, 8, 0), (6, 10, 11, 4), (2, 9, 10, 6), (0, 8, 9, 2)])
_uv = me_cube_012.uv_layers.new(name='UVMap')
_uv.uv.foreach_set('vector', [0.4736, 0.0, 0.625, 0.0, 0.625, 0.25, 0.4736, 0.25, 0.4736, 0.25, 0.625, 0.25, 0.625, 0.5, 0.4736, 0.5, 0.4736, 0.5, 0.625, 0.5, 0.625, 0.75, 0.4736, 0.75, 0.4736, 0.75, 0.625, 0.75, 0.625, 1.0, 0.4736, 1.0, 0.125, 0.5, 0.375, 0.5, 0.375, 0.75, 0.125, 0.75, 0.625, 0.5, 0.875, 0.5, 0.875, 0.75, 0.625, 0.75, 0.375, 0.75, 0.4736, 0.75, 0.4736, 1.0, 0.375, 1.0, 0.375, 0.5, 0.4736, 0.5, 0.4736, 0.75, 0.375, 0.75, 0.375, 0.25, 0.4736, 0.25, 0.4736, 0.5, 0.375, 0.5, 0.375, 0.0, 0.4736, 0.0, 0.4736, 0.25, 0.375, 0.25])
me_cube_012.materials.append(mat_material)
me_cube_012.use_remesh_fix_poles = True
me_cube_012.use_remesh_preserve_attributes = False
me_cube_012.use_mirror_vertex_groups = False
me_cube_012.update()
me_cube_013 = bpy.data.meshes.new('Cube.013')
me_cube_013.from_pydata([(0.1214, -0.08993, -0.5012), (-0.1398, -0.1537, 0.1549), (0.1214, 0.08993, -0.5012), (-0.1398, 0.1537, 0.1549), (0.301, -0.08993, -0.4918), (0.1369, -0.1537, 0.2887), (0.301, 0.08993, -0.4918), (0.1369, 0.1537, 0.2887), (-0.07085, -0.1537, -0.1227), (-0.07085, 0.1537, -0.1227), (0.2751, 0.1537, -0.1131), (0.2751, -0.1537, -0.1131)], [], [(8, 1, 3, 9), (9, 3, 7, 10), (10, 7, 5, 11), (11, 5, 1, 8), (2, 6, 4, 0), (7, 3, 1, 5), (4, 11, 8, 0), (6, 10, 11, 4), (2, 9, 10, 6), (0, 8, 9, 2)])
_uv = me_cube_013.uv_layers.new(name='UVMap')
_uv.uv.foreach_set('vector', [0.497, 0.0, 0.625, 0.0, 0.625, 0.25, 0.497, 0.25, 0.497, 0.25, 0.625, 0.25, 0.625, 0.5, 0.497, 0.5, 0.497, 0.5, 0.625, 0.5, 0.625, 0.75, 0.497, 0.75, 0.497, 0.75, 0.625, 0.75, 0.625, 1.0, 0.497, 1.0, 0.125, 0.5, 0.375, 0.5, 0.375, 0.75, 0.125, 0.75, 0.625, 0.5, 0.875, 0.5, 0.875, 0.75, 0.625, 0.75, 0.375, 0.75, 0.497, 0.75, 0.497, 1.0, 0.375, 1.0, 0.375, 0.5, 0.497, 0.5, 0.497, 0.75, 0.375, 0.75, 0.375, 0.25, 0.497, 0.25, 0.497, 0.5, 0.375, 0.5, 0.375, 0.0, 0.497, 0.0, 0.497, 0.25, 0.375, 0.25])
me_cube_013.materials.append(mat_material)
me_cube_013.use_remesh_fix_poles = True
me_cube_013.use_remesh_preserve_attributes = False
me_cube_013.use_mirror_vertex_groups = False
me_cube_013.update()
me_cube_014 = bpy.data.meshes.new('Cube.014')
me_cube_014.from_pydata([(-0.03563, -0.1062, -0.1878), (-0.09627, -0.1062, -0.009469), (-0.06854, 0.1062, -0.09103), (-0.1292, 0.1062, 0.08733), (0.1427, -0.1062, -0.1272), (0.08209, -0.1062, 0.05117), (0.1098, 0.1062, -0.03039), (0.04918, 0.1062, 0.148), (-0.06595, -0.1062, -0.09865), (-0.09886, 0.1062, -0.001851), (0.09278, 0.1062, 0.05939), (0.1257, -0.1062, -0.03741)], [], [(8, 1, 3, 9), (9, 3, 7, 10), (10, 7, 5, 11), (11, 5, 1, 8), (2, 6, 4, 0), (7, 3, 1, 5), (4, 11, 8, 0), (6, 10, 11, 4), (2, 9, 10, 6), (0, 8, 9, 2)])
_uv = me_cube_014.uv_layers.new(name='UVMap')
_uv.uv.foreach_set('vector', [0.5, 0.0, 0.625, 0.0, 0.625, 0.25, 0.5, 0.25, 0.5, 0.25, 0.625, 0.25, 0.625, 0.5, 0.5, 0.5, 0.5, 0.5, 0.625, 0.5, 0.625, 0.75, 0.5, 0.75, 0.5, 0.75, 0.625, 0.75, 0.625, 1.0, 0.5, 1.0, 0.125, 0.5, 0.375, 0.5, 0.375, 0.75, 0.125, 0.75, 0.625, 0.5, 0.875, 0.5, 0.875, 0.75, 0.625, 0.75, 0.375, 0.75, 0.5, 0.75, 0.5, 1.0, 0.375, 1.0, 0.375, 0.5, 0.5, 0.5, 0.5, 0.75, 0.375, 0.75, 0.375, 0.25, 0.5, 0.25, 0.5, 0.5, 0.375, 0.5, 0.375, 0.0, 0.5, 0.0, 0.5, 0.25, 0.375, 0.25])
me_cube_014.materials.append(mat_material)
me_cube_014.use_remesh_fix_poles = True
me_cube_014.use_remesh_preserve_attributes = False
me_cube_014.use_mirror_vertex_groups = False
me_cube_014.update()
me_icosphere_005 = bpy.data.meshes.new('Icosphere.005')
me_icosphere_005.from_pydata([(0.0, 0.0, -0.4038), (-0.2922, -0.2123, -0.1806), (0.1116, -0.3435, -0.1806), (0.3612, 0.0, -0.1806), (0.1116, 0.3435, -0.1806), (-0.2922, 0.2123, -0.1806), (-0.1116, -0.3435, 0.1806), (0.2922, -0.2123, 0.1806), (0.2922, 0.2123, 0.1806), (-0.1116, 0.3435, 0.1806), (-0.3612, 0.0, 0.1806), (0.0, 0.0, 0.4038), (0.06561, -0.2019, -0.3435), (-0.1718, -0.1248, -0.3435), (-0.1062, -0.3267, -0.2123), (-0.3435, 0.0, -0.2123), (-0.1718, 0.1248, -0.3435), (0.2123, 0.0, -0.3435), (0.2779, -0.2019, -0.2123), (0.06561, 0.2019, -0.3435), (0.2779, 0.2019, -0.2123), (-0.1062, 0.3267, -0.2123), (-0.3841, -0.1248, 0.0), (-0.3841, 0.1248, 0.0), (0.0, -0.4038, 0.0), (-0.2374, -0.3267, 0.0), (0.3841, -0.1248, 0.0), (0.2374, -0.3267, 0.0), (0.2374, 0.3267, 0.0), (0.3841, 0.1248, 0.0), (-0.2374, 0.3267, 0.0), (0.0, 0.4038, 0.0), (-0.2779, -0.2019, 0.2123), (0.1062, -0.3267, 0.2123), (0.3435, 0.0, 0.2123), (0.1062, 0.3267, 0.2123), (-0.2779, 0.2019, 0.2123), (-0.06561, -0.2019, 0.3435), (-0.2123, 0.0, 0.3435), (0.1718, -0.1248, 0.3435), (0.1718, 0.1248, 0.3435), (-0.06561, 0.2019, 0.3435)], [], [(0, 13, 12), (1, 13, 15), (0, 12, 17), (0, 17, 19), (0, 19, 16), (1, 15, 22), (2, 14, 24), (3, 18, 26), (4, 20, 28), (5, 21, 30), (1, 22, 25), (2, 24, 27), (3, 26, 29), (4, 28, 31), (5, 30, 23), (6, 32, 37), (7, 33, 39), (8, 34, 40), (9, 35, 41), (10, 36, 38), (38, 41, 11), (38, 36, 41), (36, 9, 41), (41, 40, 11), (41, 35, 40), (35, 8, 40), (40, 39, 11), (40, 34, 39), (34, 7, 39), (39, 37, 11), (39, 33, 37), (33, 6, 37), (37, 38, 11), (37, 32, 38), (32, 10, 38), (23, 36, 10), (23, 30, 36), (30, 9, 36), (31, 35, 9), (31, 28, 35), (28, 8, 35), (29, 34, 8), (29, 26, 34), (26, 7, 34), (27, 33, 7), (27, 24, 33), (24, 6, 33), (25, 32, 6), (25, 22, 32), (22, 10, 32), (30, 31, 9), (30, 21, 31), (21, 4, 31), (28, 29, 8), (28, 20, 29), (20, 3, 29), (26, 27, 7), (26, 18, 27), (18, 2, 27), (24, 25, 6), (24, 14, 25), (14, 1, 25), (22, 23, 10), (22, 15, 23), (15, 5, 23), (16, 21, 5), (16, 19, 21), (19, 4, 21), (19, 20, 4), (19, 17, 20), (17, 3, 20), (17, 18, 3), (17, 12, 18), (12, 2, 18), (15, 16, 5), (15, 13, 16), (13, 0, 16), (12, 14, 2), (12, 13, 14), (13, 1, 14)])
_uv = me_icosphere_005.uv_layers.new(name='UVMap')
_uv.uv.foreach_set('vector', [0.8182, 0.0, 0.7727, 0.07873, 0.8636, 0.07873, 0.7273, 0.1575, 0.6818, 0.07873, 0.6364, 0.1575, 0.09091, 0.0, 0.04545, 0.07873, 0.1364, 0.07873, 0.2727, 0.0, 0.2273, 0.07873, 0.3182, 0.07873, 0.4545, 0.0, 0.4091, 0.07873, 0.5, 0.07873, 0.7273, 0.1575, 0.6364, 0.1575, 0.6818, 0.2362, 0.9091, 0.1575, 0.8182, 0.1575, 0.8636, 0.2362, 0.1818, 0.1575, 0.09091, 0.1575, 0.1364, 0.2362, 0.3636, 0.1575, 0.2727, 0.1575, 0.3182, 0.2362, 0.5455, 0.1575, 0.4545, 0.1575, 0.5, 0.2362, 0.7273, 0.1575, 0.6818, 0.2362, 0.7727, 0.2362, 0.9091, 0.1575, 0.8636, 0.2362, 0.9545, 0.2362, 0.1818, 0.1575, 0.1364, 0.2362, 0.2273, 0.2362, 0.3636, 0.1575, 0.3182, 0.2362, 0.4091, 0.2362, 0.5455, 0.1575, 0.5, 0.2362, 0.5909, 0.2362, 0.8182, 0.3149, 0.7273, 0.3149, 0.7727, 0.3937, 1.0, 0.3149, 0.9091, 0.3149, 0.9545, 0.3937, 0.2727, 0.3149, 0.1818, 0.3149, 0.2273, 0.3937, 0.4545, 0.3149, 0.3636, 0.3149, 0.4091, 0.3937, 0.6364, 0.3149, 0.5455, 0.3149, 0.5909, 0.3937, 0.5909, 0.3937, 0.5, 0.3937, 0.5455, 0.4724, 0.5909, 0.3937, 0.5455, 0.3149, 0.5, 0.3937, 0.5455, 0.3149, 0.4545, 0.3149, 0.5, 0.3937, 0.4091, 0.3937, 0.3182, 0.3937, 0.3636, 0.4724, 0.4091, 0.3937, 0.3636, 0.3149, 0.3182, 0.3937, 0.3636, 0.3149, 0.2727, 0.3149, 0.3182, 0.3937, 0.2273, 0.3937, 0.1364, 0.3937, 0.1818, 0.4724, 0.2273, 0.3937, 0.1818, 0.3149, 0.1364, 0.3937, 0.1818, 0.3149, 0.09091, 0.3149, 0.1364, 0.3937, 0.9545, 0.3937, 0.8636, 0.3937, 0.9091, 0.4724, 0.9545, 0.3937, 0.9091, 0.3149, 0.8636, 0.3937, 0.9091, 0.3149, 0.8182, 0.3149, 0.8636, 0.3937, 0.7727, 0.3937, 0.6818, 0.3937, 0.7273, 0.4724, 0.7727, 0.3937, 0.7273, 0.3149, 0.6818, 0.3937, 0.7273, 0.3149, 0.6364, 0.3149, 0.6818, 0.3937, 0.5909, 0.2362, 0.5455, 0.3149, 0.6364, 0.3149, 0.5909, 0.2362, 0.5, 0.2362, 0.5455, 0.3149, 0.5, 0.2362, 0.4545, 0.3149, 0.5455, 0.3149, 0.4091, 0.2362, 0.3636, 0.3149, 0.4545, 0.3149, 0.4091, 0.2362, 0.3182, 0.2362, 0.3636, 0.3149, 0.3182, 0.2362, 0.2727, 0.3149, 0.3636, 0.3149, 0.2273, 0.2362, 0.1818, 0.3149, 0.2727, 0.3149, 0.2273, 0.2362, 0.1364, 0.2362, 0.1818, 0.3149, 0.1364, 0.2362, 0.09091, 0.3149, 0.1818, 0.3149, 0.9545, 0.2362, 0.9091, 0.3149, 1.0, 0.3149, 0.9545, 0.2362, 0.8636, 0.2362, 0.9091, 0.3149, 0.8636, 0.2362, 0.8182, 0.3149, 0.9091, 0.3149, 0.7727, 0.2362, 0.7273, 0.3149, 0.8182, 0.3149, 0.7727, 0.2362, 0.6818, 0.2362, 0.7273, 0.3149, 0.6818, 0.2362, 0.6364, 0.3149, 0.7273, 0.3149, 0.5, 0.2362, 0.4091, 0.2362, 0.4545, 0.3149, 0.5, 0.2362, 0.4545, 0.1575, 0.4091, 0.2362, 0.4545, 0.1575, 0.3636, 0.1575, 0.4091, 0.2362, 0.3182, 0.2362, 0.2273, 0.2362, 0.2727, 0.3149, 0.3182, 0.2362, 0.2727, 0.1575, 0.2273, 0.2362, 0.2727, 0.1575, 0.1818, 0.1575, 0.2273, 0.2362, 0.1364, 0.2362, 0.04545, 0.2362, 0.09091, 0.3149, 0.1364, 0.2362, 0.09091, 0.1575, 0.04545, 0.2362, 0.09091, 0.1575, 0.0, 0.1575, 0.04545, 0.2362, 0.8636, 0.2362, 0.7727, 0.2362, 0.8182, 0.3149, 0.8636, 0.2362, 0.8182, 0.1575, 0.7727, 0.2362, 0.8182, 0.1575, 0.7273, 0.1575, 0.7727, 0.2362, 0.6818, 0.2362, 0.5909, 0.2362, 0.6364, 0.3149, 0.6818, 0.2362, 0.6364, 0.1575, 0.5909, 0.2362, 0.6364, 0.1575, 0.5455, 0.1575, 0.5909, 0.2362, 0.5, 0.07873, 0.4545, 0.1575, 0.5455, 0.1575, 0.5, 0.07873, 0.4091, 0.07873, 0.4545, 0.1575, 0.4091, 0.07873, 0.3636, 0.1575, 0.4545, 0.1575, 0.3182, 0.07873, 0.2727, 0.1575, 0.3636, 0.1575, 0.3182, 0.07873, 0.2273, 0.07873, 0.2727, 0.1575, 0.2273, 0.07873, 0.1818, 0.1575, 0.2727, 0.1575, 0.1364, 0.07873, 0.09091, 0.1575, 0.1818, 0.1575, 0.1364, 0.07873, 0.04545, 0.07873, 0.09091, 0.1575, 0.04545, 0.07873, 0.0, 0.1575, 0.09091, 0.1575, 0.6364, 0.1575, 0.5909, 0.07873, 0.5455, 0.1575, 0.6364, 0.1575, 0.6818, 0.07873, 0.5909, 0.07873, 0.6818, 0.07873, 0.6364, 0.0, 0.5909, 0.07873, 0.8636, 0.07873, 0.8182, 0.1575, 0.9091, 0.1575, 0.8636, 0.07873, 0.7727, 0.07873, 0.8182, 0.1575, 0.7727, 0.07873, 0.7273, 0.1575, 0.8182, 0.1575])
me_icosphere_005.materials.append(mat_material)
me_icosphere_005.use_remesh_fix_poles = True
me_icosphere_005.use_remesh_preserve_attributes = False
me_icosphere_005.use_mirror_vertex_groups = False
me_icosphere_005.update()
me_cube_019 = bpy.data.meshes.new('Cube.019')
me_cube_019.from_pydata([(-0.07045, -0.27, -0.7231), (0.3205, -0.309, 0.1846), (-0.07045, 0.27, -0.7231), (0.3205, 0.309, 0.1846), (-0.4327, -0.27, -0.5776), (-0.1387, -0.309, 0.3358), (-0.4327, 0.27, -0.5776), (-0.1387, 0.309, 0.3358), (0.3443, -0.309, -0.1445), (0.3443, 0.309, -0.1445), (-0.2372, 0.309, 0.09857), (-0.2372, -0.309, 0.09857), (0.1135, 0.2699, -0.4701), (-0.357, 0.2699, -0.2807), (-0.357, -0.2699, -0.2807), (0.1135, -0.2699, -0.4701)], [], [(8, 1, 3, 9), (9, 3, 7, 10), (10, 7, 5, 11), (11, 5, 1, 8), (2, 6, 4, 0), (7, 3, 1, 5), (14, 11, 8, 15), (13, 10, 11, 14), (12, 9, 10, 13), (15, 8, 9, 12), (0, 15, 12, 2), (2, 12, 13, 6), (6, 13, 14, 4), (4, 14, 15, 0)])
_uv = me_cube_019.uv_layers.new(name='UVMap')
_uv.uv.foreach_set('vector', [0.5, 0.0, 0.625, 0.0, 0.625, 0.25, 0.5, 0.25, 0.5, 0.25, 0.625, 0.25, 0.625, 0.5, 0.5, 0.5, 0.5, 0.5, 0.625, 0.5, 0.625, 0.75, 0.5, 0.75, 0.5, 0.75, 0.625, 0.75, 0.625, 1.0, 0.5, 1.0, 0.125, 0.5, 0.375, 0.5, 0.375, 0.75, 0.125, 0.75, 0.625, 0.5, 0.875, 0.5, 0.875, 0.75, 0.625, 0.75, 0.4313, 0.75, 0.5, 0.75, 0.5, 1.0, 0.4313, 1.0, 0.4313, 0.5, 0.5, 0.5, 0.5, 0.75, 0.4313, 0.75, 0.4313, 0.25, 0.5, 0.25, 0.5, 0.5, 0.4313, 0.5, 0.4313, 0.0, 0.5, 0.0, 0.5, 0.25, 0.4313, 0.25, 0.375, 0.0, 0.4313, 0.0, 0.4313, 0.25, 0.375, 0.25, 0.375, 0.25, 0.4313, 0.25, 0.4313, 0.5, 0.375, 0.5, 0.375, 0.5, 0.4313, 0.5, 0.4313, 0.75, 0.375, 0.75, 0.375, 0.75, 0.4313, 0.75, 0.4313, 1.0, 0.375, 1.0])
me_cube_019.materials.append(mat_material)
me_cube_019.use_remesh_fix_poles = True
me_cube_019.use_remesh_preserve_attributes = False
me_cube_019.use_mirror_vertex_groups = False
me_cube_019.update()
me_icosphere_006 = bpy.data.meshes.new('Icosphere.006')
me_icosphere_006.from_pydata([(0.0, 0.0, -0.2549), (-0.1845, -0.134, -0.114), (0.07046, -0.2168, -0.114), (0.228, 0.0, -0.114), (0.07046, 0.2168, -0.114), (-0.1845, 0.134, -0.114), (-0.07046, -0.2168, 0.114), (0.1845, -0.134, 0.114), (0.1845, 0.134, 0.114), (-0.07046, 0.2168, 0.114), (-0.228, 0.0, 0.114), (0.0, 0.0, 0.2549), (0.04141, -0.1275, -0.2168), (-0.1084, -0.07877, -0.2168), (-0.06701, -0.2062, -0.134), (-0.2168, 0.0, -0.134), (-0.1084, 0.07877, -0.2168), (0.134, 0.0, -0.2168), (0.1754, -0.1275, -0.134), (0.04141, 0.1275, -0.2168), (0.1754, 0.1275, -0.134), (-0.06701, 0.2062, -0.134), (-0.2424, -0.07877, 0.0), (-0.2424, 0.07877, 0.0), (0.0, -0.2549, 0.0), (-0.1498, -0.2062, 0.0), (0.2424, -0.07877, 0.0), (0.1498, -0.2062, 0.0), (0.1498, 0.2062, 0.0), (0.2424, 0.07877, 0.0), (-0.1498, 0.2062, 0.0), (0.0, 0.2549, 0.0), (-0.1754, -0.1275, 0.134), (0.06701, -0.2062, 0.134), (0.2168, 0.0, 0.134), (0.06701, 0.2062, 0.134), (-0.1754, 0.1275, 0.134), (-0.04141, -0.1275, 0.2168), (-0.134, 0.0, 0.2168), (0.1084, -0.07877, 0.2168), (0.1084, 0.07877, 0.2168), (-0.04141, 0.1275, 0.2168)], [], [(0, 13, 12), (1, 13, 15), (0, 12, 17), (0, 17, 19), (0, 19, 16), (1, 15, 22), (2, 14, 24), (3, 18, 26), (4, 20, 28), (5, 21, 30), (1, 22, 25), (2, 24, 27), (3, 26, 29), (4, 28, 31), (5, 30, 23), (6, 32, 37), (7, 33, 39), (8, 34, 40), (9, 35, 41), (10, 36, 38), (38, 41, 11), (38, 36, 41), (36, 9, 41), (41, 40, 11), (41, 35, 40), (35, 8, 40), (40, 39, 11), (40, 34, 39), (34, 7, 39), (39, 37, 11), (39, 33, 37), (33, 6, 37), (37, 38, 11), (37, 32, 38), (32, 10, 38), (23, 36, 10), (23, 30, 36), (30, 9, 36), (31, 35, 9), (31, 28, 35), (28, 8, 35), (29, 34, 8), (29, 26, 34), (26, 7, 34), (27, 33, 7), (27, 24, 33), (24, 6, 33), (25, 32, 6), (25, 22, 32), (22, 10, 32), (30, 31, 9), (30, 21, 31), (21, 4, 31), (28, 29, 8), (28, 20, 29), (20, 3, 29), (26, 27, 7), (26, 18, 27), (18, 2, 27), (24, 25, 6), (24, 14, 25), (14, 1, 25), (22, 23, 10), (22, 15, 23), (15, 5, 23), (16, 21, 5), (16, 19, 21), (19, 4, 21), (19, 20, 4), (19, 17, 20), (17, 3, 20), (17, 18, 3), (17, 12, 18), (12, 2, 18), (15, 16, 5), (15, 13, 16), (13, 0, 16), (12, 14, 2), (12, 13, 14), (13, 1, 14)])
_uv = me_icosphere_006.uv_layers.new(name='UVMap')
_uv.uv.foreach_set('vector', [0.8182, 0.0, 0.7727, 0.07873, 0.8636, 0.07873, 0.7273, 0.1575, 0.6818, 0.07873, 0.6364, 0.1575, 0.09091, 0.0, 0.04545, 0.07873, 0.1364, 0.07873, 0.2727, 0.0, 0.2273, 0.07873, 0.3182, 0.07873, 0.4545, 0.0, 0.4091, 0.07873, 0.5, 0.07873, 0.7273, 0.1575, 0.6364, 0.1575, 0.6818, 0.2362, 0.9091, 0.1575, 0.8182, 0.1575, 0.8636, 0.2362, 0.1818, 0.1575, 0.09091, 0.1575, 0.1364, 0.2362, 0.3636, 0.1575, 0.2727, 0.1575, 0.3182, 0.2362, 0.5455, 0.1575, 0.4545, 0.1575, 0.5, 0.2362, 0.7273, 0.1575, 0.6818, 0.2362, 0.7727, 0.2362, 0.9091, 0.1575, 0.8636, 0.2362, 0.9545, 0.2362, 0.1818, 0.1575, 0.1364, 0.2362, 0.2273, 0.2362, 0.3636, 0.1575, 0.3182, 0.2362, 0.4091, 0.2362, 0.5455, 0.1575, 0.5, 0.2362, 0.5909, 0.2362, 0.8182, 0.3149, 0.7273, 0.3149, 0.7727, 0.3937, 1.0, 0.3149, 0.9091, 0.3149, 0.9545, 0.3937, 0.2727, 0.3149, 0.1818, 0.3149, 0.2273, 0.3937, 0.4545, 0.3149, 0.3636, 0.3149, 0.4091, 0.3937, 0.6364, 0.3149, 0.5455, 0.3149, 0.5909, 0.3937, 0.5909, 0.3937, 0.5, 0.3937, 0.5455, 0.4724, 0.5909, 0.3937, 0.5455, 0.3149, 0.5, 0.3937, 0.5455, 0.3149, 0.4545, 0.3149, 0.5, 0.3937, 0.4091, 0.3937, 0.3182, 0.3937, 0.3636, 0.4724, 0.4091, 0.3937, 0.3636, 0.3149, 0.3182, 0.3937, 0.3636, 0.3149, 0.2727, 0.3149, 0.3182, 0.3937, 0.2273, 0.3937, 0.1364, 0.3937, 0.1818, 0.4724, 0.2273, 0.3937, 0.1818, 0.3149, 0.1364, 0.3937, 0.1818, 0.3149, 0.09091, 0.3149, 0.1364, 0.3937, 0.9545, 0.3937, 0.8636, 0.3937, 0.9091, 0.4724, 0.9545, 0.3937, 0.9091, 0.3149, 0.8636, 0.3937, 0.9091, 0.3149, 0.8182, 0.3149, 0.8636, 0.3937, 0.7727, 0.3937, 0.6818, 0.3937, 0.7273, 0.4724, 0.7727, 0.3937, 0.7273, 0.3149, 0.6818, 0.3937, 0.7273, 0.3149, 0.6364, 0.3149, 0.6818, 0.3937, 0.5909, 0.2362, 0.5455, 0.3149, 0.6364, 0.3149, 0.5909, 0.2362, 0.5, 0.2362, 0.5455, 0.3149, 0.5, 0.2362, 0.4545, 0.3149, 0.5455, 0.3149, 0.4091, 0.2362, 0.3636, 0.3149, 0.4545, 0.3149, 0.4091, 0.2362, 0.3182, 0.2362, 0.3636, 0.3149, 0.3182, 0.2362, 0.2727, 0.3149, 0.3636, 0.3149, 0.2273, 0.2362, 0.1818, 0.3149, 0.2727, 0.3149, 0.2273, 0.2362, 0.1364, 0.2362, 0.1818, 0.3149, 0.1364, 0.2362, 0.09091, 0.3149, 0.1818, 0.3149, 0.9545, 0.2362, 0.9091, 0.3149, 1.0, 0.3149, 0.9545, 0.2362, 0.8636, 0.2362, 0.9091, 0.3149, 0.8636, 0.2362, 0.8182, 0.3149, 0.9091, 0.3149, 0.7727, 0.2362, 0.7273, 0.3149, 0.8182, 0.3149, 0.7727, 0.2362, 0.6818, 0.2362, 0.7273, 0.3149, 0.6818, 0.2362, 0.6364, 0.3149, 0.7273, 0.3149, 0.5, 0.2362, 0.4091, 0.2362, 0.4545, 0.3149, 0.5, 0.2362, 0.4545, 0.1575, 0.4091, 0.2362, 0.4545, 0.1575, 0.3636, 0.1575, 0.4091, 0.2362, 0.3182, 0.2362, 0.2273, 0.2362, 0.2727, 0.3149, 0.3182, 0.2362, 0.2727, 0.1575, 0.2273, 0.2362, 0.2727, 0.1575, 0.1818, 0.1575, 0.2273, 0.2362, 0.1364, 0.2362, 0.04545, 0.2362, 0.09091, 0.3149, 0.1364, 0.2362, 0.09091, 0.1575, 0.04545, 0.2362, 0.09091, 0.1575, 0.0, 0.1575, 0.04545, 0.2362, 0.8636, 0.2362, 0.7727, 0.2362, 0.8182, 0.3149, 0.8636, 0.2362, 0.8182, 0.1575, 0.7727, 0.2362, 0.8182, 0.1575, 0.7273, 0.1575, 0.7727, 0.2362, 0.6818, 0.2362, 0.5909, 0.2362, 0.6364, 0.3149, 0.6818, 0.2362, 0.6364, 0.1575, 0.5909, 0.2362, 0.6364, 0.1575, 0.5455, 0.1575, 0.5909, 0.2362, 0.5, 0.07873, 0.4545, 0.1575, 0.5455, 0.1575, 0.5, 0.07873, 0.4091, 0.07873, 0.4545, 0.1575, 0.4091, 0.07873, 0.3636, 0.1575, 0.4545, 0.1575, 0.3182, 0.07873, 0.2727, 0.1575, 0.3636, 0.1575, 0.3182, 0.07873, 0.2273, 0.07873, 0.2727, 0.1575, 0.2273, 0.07873, 0.1818, 0.1575, 0.2727, 0.1575, 0.1364, 0.07873, 0.09091, 0.1575, 0.1818, 0.1575, 0.1364, 0.07873, 0.04545, 0.07873, 0.09091, 0.1575, 0.04545, 0.07873, 0.0, 0.1575, 0.09091, 0.1575, 0.6364, 0.1575, 0.5909, 0.07873, 0.5455, 0.1575, 0.6364, 0.1575, 0.6818, 0.07873, 0.5909, 0.07873, 0.6818, 0.07873, 0.6364, 0.0, 0.5909, 0.07873, 0.8636, 0.07873, 0.8182, 0.1575, 0.9091, 0.1575, 0.8636, 0.07873, 0.7727, 0.07873, 0.8182, 0.1575, 0.7727, 0.07873, 0.7273, 0.1575, 0.8182, 0.1575])
me_icosphere_006.materials.append(mat_material)
me_icosphere_006.use_remesh_fix_poles = True
me_icosphere_006.use_remesh_preserve_attributes = False
me_icosphere_006.use_mirror_vertex_groups = False
me_icosphere_006.update()
me_cube_020 = bpy.data.meshes.new('Cube.020')
me_cube_020.from_pydata([(-0.284, -0.1415, -0.9129), (0.3269, -0.2077, 0.125), (-0.284, 0.1415, -0.9129), (0.3269, 0.2077, 0.125), (-0.5714, -0.1415, -0.7686), (-0.09488, -0.2077, 0.3369), (-0.5714, 0.1415, -0.7686), (-0.09488, 0.2077, 0.3369), (-0.03901, -0.1716, -0.5057), (-0.03901, 0.1716, -0.5057), (-0.3876, 0.1716, -0.3306), (-0.3876, -0.1716, -0.3306)], [], [(8, 1, 3, 9), (9, 3, 7, 10), (10, 7, 5, 11), (11, 5, 1, 8), (2, 6, 4, 0), (7, 3, 1, 5), (4, 11, 8, 0), (6, 10, 11, 4), (2, 9, 10, 6), (0, 8, 9, 2)])
_uv = me_cube_020.uv_layers.new(name='UVMap')
_uv.uv.foreach_set('vector', [0.4736, 0.0, 0.625, 0.0, 0.625, 0.25, 0.4736, 0.25, 0.4736, 0.25, 0.625, 0.25, 0.625, 0.5, 0.4736, 0.5, 0.4736, 0.5, 0.625, 0.5, 0.625, 0.75, 0.4736, 0.75, 0.4736, 0.75, 0.625, 0.75, 0.625, 1.0, 0.4736, 1.0, 0.125, 0.5, 0.375, 0.5, 0.375, 0.75, 0.125, 0.75, 0.625, 0.5, 0.875, 0.5, 0.875, 0.75, 0.625, 0.75, 0.375, 0.75, 0.4736, 0.75, 0.4736, 1.0, 0.375, 1.0, 0.375, 0.5, 0.4736, 0.5, 0.4736, 0.75, 0.375, 0.75, 0.375, 0.25, 0.4736, 0.25, 0.4736, 0.5, 0.375, 0.5, 0.375, 0.0, 0.4736, 0.0, 0.4736, 0.25, 0.375, 0.25])
me_cube_020.materials.append(mat_material)
me_cube_020.use_remesh_fix_poles = True
me_cube_020.use_remesh_preserve_attributes = False
me_cube_020.use_mirror_vertex_groups = False
me_cube_020.update()
me_cube_021 = bpy.data.meshes.new('Cube.021')
me_cube_021.from_pydata([(-0.1214, -0.08993, -0.5012), (0.1398, -0.1537, 0.1549), (-0.1214, 0.08993, -0.5012), (0.1398, 0.1537, 0.1549), (-0.301, -0.08993, -0.4918), (-0.1369, -0.1537, 0.2887), (-0.301, 0.08993, -0.4918), (-0.1369, 0.1537, 0.2887), (0.07085, -0.1537, -0.1227), (0.07085, 0.1537, -0.1227), (-0.2751, 0.1537, -0.1131), (-0.2751, -0.1537, -0.1131)], [], [(8, 1, 3, 9), (9, 3, 7, 10), (10, 7, 5, 11), (11, 5, 1, 8), (2, 6, 4, 0), (7, 3, 1, 5), (4, 11, 8, 0), (6, 10, 11, 4), (2, 9, 10, 6), (0, 8, 9, 2)])
_uv = me_cube_021.uv_layers.new(name='UVMap')
_uv.uv.foreach_set('vector', [0.497, 0.0, 0.625, 0.0, 0.625, 0.25, 0.497, 0.25, 0.497, 0.25, 0.625, 0.25, 0.625, 0.5, 0.497, 0.5, 0.497, 0.5, 0.625, 0.5, 0.625, 0.75, 0.497, 0.75, 0.497, 0.75, 0.625, 0.75, 0.625, 1.0, 0.497, 1.0, 0.125, 0.5, 0.375, 0.5, 0.375, 0.75, 0.125, 0.75, 0.625, 0.5, 0.875, 0.5, 0.875, 0.75, 0.625, 0.75, 0.375, 0.75, 0.497, 0.75, 0.497, 1.0, 0.375, 1.0, 0.375, 0.5, 0.497, 0.5, 0.497, 0.75, 0.375, 0.75, 0.375, 0.25, 0.497, 0.25, 0.497, 0.5, 0.375, 0.5, 0.375, 0.0, 0.497, 0.0, 0.497, 0.25, 0.375, 0.25])
me_cube_021.materials.append(mat_material)
me_cube_021.use_remesh_fix_poles = True
me_cube_021.use_remesh_preserve_attributes = False
me_cube_021.use_mirror_vertex_groups = False
me_cube_021.update()
me_cube_022 = bpy.data.meshes.new('Cube.022')
me_cube_022.from_pydata([(0.03563, -0.1062, -0.1878), (0.09627, -0.1062, -0.009469), (0.06854, 0.1062, -0.09103), (0.1292, 0.1062, 0.08733), (-0.1427, -0.1062, -0.1272), (-0.08209, -0.1062, 0.05117), (-0.1098, 0.1062, -0.03039), (-0.04918, 0.1062, 0.148), (0.06595, -0.1062, -0.09865), (0.09886, 0.1062, -0.001851), (-0.09278, 0.1062, 0.05939), (-0.1257, -0.1062, -0.03741)], [], [(8, 1, 3, 9), (9, 3, 7, 10), (10, 7, 5, 11), (11, 5, 1, 8), (2, 6, 4, 0), (7, 3, 1, 5), (4, 11, 8, 0), (6, 10, 11, 4), (2, 9, 10, 6), (0, 8, 9, 2)])
_uv = me_cube_022.uv_layers.new(name='UVMap')
_uv.uv.foreach_set('vector', [0.5, 0.0, 0.625, 0.0, 0.625, 0.25, 0.5, 0.25, 0.5, 0.25, 0.625, 0.25, 0.625, 0.5, 0.5, 0.5, 0.5, 0.5, 0.625, 0.5, 0.625, 0.75, 0.5, 0.75, 0.5, 0.75, 0.625, 0.75, 0.625, 1.0, 0.5, 1.0, 0.125, 0.5, 0.375, 0.5, 0.375, 0.75, 0.125, 0.75, 0.625, 0.5, 0.875, 0.5, 0.875, 0.75, 0.625, 0.75, 0.375, 0.75, 0.5, 0.75, 0.5, 1.0, 0.375, 1.0, 0.375, 0.5, 0.5, 0.5, 0.5, 0.75, 0.375, 0.75, 0.375, 0.25, 0.5, 0.25, 0.5, 0.5, 0.375, 0.5, 0.375, 0.0, 0.5, 0.0, 0.5, 0.25, 0.375, 0.25])
me_cube_022.materials.append(mat_material)
me_cube_022.use_remesh_fix_poles = True
me_cube_022.use_remesh_preserve_attributes = False
me_cube_022.use_mirror_vertex_groups = False
me_cube_022.update()
me_cube_023 = bpy.data.meshes.new('Cube.023')
me_cube_023.from_pydata([(0.07545, -0.102, -1.673), (0.3522, -0.263, 0.3251), (0.07545, 0.5671, -1.637), (0.3522, 0.4419, 0.3251), (-0.4961, -0.102, -1.366), (-0.343, -0.263, 0.4416), (-0.4961, 0.5671, -1.33), (-0.343, 0.4419, 0.4416), (0.3189, -0.4181, -0.1471), (0.3189, 0.5255, -0.08521), (-0.4263, 0.5255, 0.03972), (-0.4263, -0.4181, -0.02213)], [], [(8, 1, 3, 9), (9, 3, 7, 10), (10, 7, 5, 11), (11, 5, 1, 8), (2, 6, 4, 0), (7, 3, 1, 5), (4, 11, 8, 0), (6, 10, 11, 4), (2, 9, 10, 6), (0, 8, 9, 2)])
_uv = me_cube_023.uv_layers.new(name='UVMap')
_uv.uv.foreach_set('vector', [0.5, 0.0, 0.625, 0.0, 0.625, 0.25, 0.5, 0.25, 0.5, 0.25, 0.625, 0.25, 0.625, 0.5, 0.5, 0.5, 0.5, 0.5, 0.625, 0.5, 0.625, 0.75, 0.5, 0.75, 0.5, 0.75, 0.625, 0.75, 0.625, 1.0, 0.5, 1.0, 0.125, 0.5, 0.375, 0.5, 0.375, 0.75, 0.125, 0.75, 0.625, 0.5, 0.875, 0.5, 0.875, 0.75, 0.625, 0.75, 0.375, 0.75, 0.5, 0.75, 0.5, 1.0, 0.375, 1.0, 0.375, 0.5, 0.5, 0.5, 0.5, 0.75, 0.375, 0.75, 0.375, 0.25, 0.5, 0.25, 0.5, 0.5, 0.375, 0.5, 0.375, 0.0, 0.5, 0.0, 0.5, 0.25, 0.375, 0.25])
me_cube_023.materials.append(mat_material)
me_cube_023.use_remesh_fix_poles = True
me_cube_023.use_remesh_preserve_attributes = False
me_cube_023.use_mirror_vertex_groups = False
me_cube_023.update()
me_icosphere_007 = bpy.data.meshes.new('Icosphere.007')
me_icosphere_007.from_pydata([(0.0, 0.0, -0.3267), (-0.2364, -0.1717, -0.1461), (0.09029, -0.2779, -0.1461), (0.2922, 0.0, -0.1461), (0.09029, 0.2779, -0.1461), (-0.2364, 0.1717, -0.1461), (-0.09029, -0.2779, 0.1461), (0.2364, -0.1717, 0.1461), (0.2364, 0.1717, 0.1461), (-0.09029, 0.2779, 0.1461), (-0.2922, 0.0, 0.1461), (0.0, 0.0, 0.3267), (0.05307, -0.1633, -0.2779), (-0.1389, -0.1009, -0.2779), (-0.08587, -0.2643, -0.1717), (-0.2779, 0.0, -0.1717), (-0.1389, 0.1009, -0.2779), (0.1717, 0.0, -0.2779), (0.2248, -0.1633, -0.1717), (0.05307, 0.1633, -0.2779), (0.2248, 0.1633, -0.1717), (-0.08587, 0.2643, -0.1717), (-0.3107, -0.1009, 0.0), (-0.3107, 0.1009, 0.0), (0.0, -0.3267, 0.0), (-0.192, -0.2643, 0.0), (0.3107, -0.1009, 0.0), (0.192, -0.2643, 0.0), (0.192, 0.2643, 0.0), (0.3107, 0.1009, 0.0), (-0.192, 0.2643, 0.0), (0.0, 0.3267, 0.0), (-0.2248, -0.1633, 0.1717), (0.08587, -0.2643, 0.1717), (0.2779, 0.0, 0.1717), (0.08587, 0.2643, 0.1717), (-0.2248, 0.1633, 0.1717), (-0.05307, -0.1633, 0.2779), (-0.1717, 0.0, 0.2779), (0.1389, -0.1009, 0.2779), (0.1389, 0.1009, 0.2779), (-0.05307, 0.1633, 0.2779)], [], [(0, 13, 12), (1, 13, 15), (0, 12, 17), (0, 17, 19), (0, 19, 16), (1, 15, 22), (2, 14, 24), (3, 18, 26), (4, 20, 28), (5, 21, 30), (1, 22, 25), (2, 24, 27), (3, 26, 29), (4, 28, 31), (5, 30, 23), (6, 32, 37), (7, 33, 39), (8, 34, 40), (9, 35, 41), (10, 36, 38), (38, 41, 11), (38, 36, 41), (36, 9, 41), (41, 40, 11), (41, 35, 40), (35, 8, 40), (40, 39, 11), (40, 34, 39), (34, 7, 39), (39, 37, 11), (39, 33, 37), (33, 6, 37), (37, 38, 11), (37, 32, 38), (32, 10, 38), (23, 36, 10), (23, 30, 36), (30, 9, 36), (31, 35, 9), (31, 28, 35), (28, 8, 35), (29, 34, 8), (29, 26, 34), (26, 7, 34), (27, 33, 7), (27, 24, 33), (24, 6, 33), (25, 32, 6), (25, 22, 32), (22, 10, 32), (30, 31, 9), (30, 21, 31), (21, 4, 31), (28, 29, 8), (28, 20, 29), (20, 3, 29), (26, 27, 7), (26, 18, 27), (18, 2, 27), (24, 25, 6), (24, 14, 25), (14, 1, 25), (22, 23, 10), (22, 15, 23), (15, 5, 23), (16, 21, 5), (16, 19, 21), (19, 4, 21), (19, 20, 4), (19, 17, 20), (17, 3, 20), (17, 18, 3), (17, 12, 18), (12, 2, 18), (15, 16, 5), (15, 13, 16), (13, 0, 16), (12, 14, 2), (12, 13, 14), (13, 1, 14)])
_uv = me_icosphere_007.uv_layers.new(name='UVMap')
_uv.uv.foreach_set('vector', [0.8182, 0.0, 0.7727, 0.07873, 0.8636, 0.07873, 0.7273, 0.1575, 0.6818, 0.07873, 0.6364, 0.1575, 0.09091, 0.0, 0.04545, 0.07873, 0.1364, 0.07873, 0.2727, 0.0, 0.2273, 0.07873, 0.3182, 0.07873, 0.4545, 0.0, 0.4091, 0.07873, 0.5, 0.07873, 0.7273, 0.1575, 0.6364, 0.1575, 0.6818, 0.2362, 0.9091, 0.1575, 0.8182, 0.1575, 0.8636, 0.2362, 0.1818, 0.1575, 0.09091, 0.1575, 0.1364, 0.2362, 0.3636, 0.1575, 0.2727, 0.1575, 0.3182, 0.2362, 0.5455, 0.1575, 0.4545, 0.1575, 0.5, 0.2362, 0.7273, 0.1575, 0.6818, 0.2362, 0.7727, 0.2362, 0.9091, 0.1575, 0.8636, 0.2362, 0.9545, 0.2362, 0.1818, 0.1575, 0.1364, 0.2362, 0.2273, 0.2362, 0.3636, 0.1575, 0.3182, 0.2362, 0.4091, 0.2362, 0.5455, 0.1575, 0.5, 0.2362, 0.5909, 0.2362, 0.8182, 0.3149, 0.7273, 0.3149, 0.7727, 0.3937, 1.0, 0.3149, 0.9091, 0.3149, 0.9545, 0.3937, 0.2727, 0.3149, 0.1818, 0.3149, 0.2273, 0.3937, 0.4545, 0.3149, 0.3636, 0.3149, 0.4091, 0.3937, 0.6364, 0.3149, 0.5455, 0.3149, 0.5909, 0.3937, 0.5909, 0.3937, 0.5, 0.3937, 0.5455, 0.4724, 0.5909, 0.3937, 0.5455, 0.3149, 0.5, 0.3937, 0.5455, 0.3149, 0.4545, 0.3149, 0.5, 0.3937, 0.4091, 0.3937, 0.3182, 0.3937, 0.3636, 0.4724, 0.4091, 0.3937, 0.3636, 0.3149, 0.3182, 0.3937, 0.3636, 0.3149, 0.2727, 0.3149, 0.3182, 0.3937, 0.2273, 0.3937, 0.1364, 0.3937, 0.1818, 0.4724, 0.2273, 0.3937, 0.1818, 0.3149, 0.1364, 0.3937, 0.1818, 0.3149, 0.09091, 0.3149, 0.1364, 0.3937, 0.9545, 0.3937, 0.8636, 0.3937, 0.9091, 0.4724, 0.9545, 0.3937, 0.9091, 0.3149, 0.8636, 0.3937, 0.9091, 0.3149, 0.8182, 0.3149, 0.8636, 0.3937, 0.7727, 0.3937, 0.6818, 0.3937, 0.7273, 0.4724, 0.7727, 0.3937, 0.7273, 0.3149, 0.6818, 0.3937, 0.7273, 0.3149, 0.6364, 0.3149, 0.6818, 0.3937, 0.5909, 0.2362, 0.5455, 0.3149, 0.6364, 0.3149, 0.5909, 0.2362, 0.5, 0.2362, 0.5455, 0.3149, 0.5, 0.2362, 0.4545, 0.3149, 0.5455, 0.3149, 0.4091, 0.2362, 0.3636, 0.3149, 0.4545, 0.3149, 0.4091, 0.2362, 0.3182, 0.2362, 0.3636, 0.3149, 0.3182, 0.2362, 0.2727, 0.3149, 0.3636, 0.3149, 0.2273, 0.2362, 0.1818, 0.3149, 0.2727, 0.3149, 0.2273, 0.2362, 0.1364, 0.2362, 0.1818, 0.3149, 0.1364, 0.2362, 0.09091, 0.3149, 0.1818, 0.3149, 0.9545, 0.2362, 0.9091, 0.3149, 1.0, 0.3149, 0.9545, 0.2362, 0.8636, 0.2362, 0.9091, 0.3149, 0.8636, 0.2362, 0.8182, 0.3149, 0.9091, 0.3149, 0.7727, 0.2362, 0.7273, 0.3149, 0.8182, 0.3149, 0.7727, 0.2362, 0.6818, 0.2362, 0.7273, 0.3149, 0.6818, 0.2362, 0.6364, 0.3149, 0.7273, 0.3149, 0.5, 0.2362, 0.4091, 0.2362, 0.4545, 0.3149, 0.5, 0.2362, 0.4545, 0.1575, 0.4091, 0.2362, 0.4545, 0.1575, 0.3636, 0.1575, 0.4091, 0.2362, 0.3182, 0.2362, 0.2273, 0.2362, 0.2727, 0.3149, 0.3182, 0.2362, 0.2727, 0.1575, 0.2273, 0.2362, 0.2727, 0.1575, 0.1818, 0.1575, 0.2273, 0.2362, 0.1364, 0.2362, 0.04545, 0.2362, 0.09091, 0.3149, 0.1364, 0.2362, 0.09091, 0.1575, 0.04545, 0.2362, 0.09091, 0.1575, 0.0, 0.1575, 0.04545, 0.2362, 0.8636, 0.2362, 0.7727, 0.2362, 0.8182, 0.3149, 0.8636, 0.2362, 0.8182, 0.1575, 0.7727, 0.2362, 0.8182, 0.1575, 0.7273, 0.1575, 0.7727, 0.2362, 0.6818, 0.2362, 0.5909, 0.2362, 0.6364, 0.3149, 0.6818, 0.2362, 0.6364, 0.1575, 0.5909, 0.2362, 0.6364, 0.1575, 0.5455, 0.1575, 0.5909, 0.2362, 0.5, 0.07873, 0.4545, 0.1575, 0.5455, 0.1575, 0.5, 0.07873, 0.4091, 0.07873, 0.4545, 0.1575, 0.4091, 0.07873, 0.3636, 0.1575, 0.4545, 0.1575, 0.3182, 0.07873, 0.2727, 0.1575, 0.3636, 0.1575, 0.3182, 0.07873, 0.2273, 0.07873, 0.2727, 0.1575, 0.2273, 0.07873, 0.1818, 0.1575, 0.2727, 0.1575, 0.1364, 0.07873, 0.09091, 0.1575, 0.1818, 0.1575, 0.1364, 0.07873, 0.04545, 0.07873, 0.09091, 0.1575, 0.04545, 0.07873, 0.0, 0.1575, 0.09091, 0.1575, 0.6364, 0.1575, 0.5909, 0.07873, 0.5455, 0.1575, 0.6364, 0.1575, 0.6818, 0.07873, 0.5909, 0.07873, 0.6818, 0.07873, 0.6364, 0.0, 0.5909, 0.07873, 0.8636, 0.07873, 0.8182, 0.1575, 0.9091, 0.1575, 0.8636, 0.07873, 0.7727, 0.07873, 0.8182, 0.1575, 0.7727, 0.07873, 0.7273, 0.1575, 0.8182, 0.1575])
me_icosphere_007.materials.append(mat_material)
me_icosphere_007.use_remesh_fix_poles = True
me_icosphere_007.use_remesh_preserve_attributes = False
me_icosphere_007.use_mirror_vertex_groups = False
me_icosphere_007.update()
me_cube_024 = bpy.data.meshes.new('Cube.024')
me_cube_024.from_pydata([(0.2902, -0.232, -0.9794), (0.2815, -0.3354, -0.005917), (0.2902, 0.4701, -0.9794), (0.2815, 0.3354, -0.005917), (-0.3162, -0.232, -0.9794), (-0.353, -0.3354, 0.2115), (-0.3162, 0.4701, -0.9794), (-0.353, 0.3354, 0.2115), (0.2963, -0.2468, -0.4856), (0.2963, 0.483, -0.5035), (-0.3679, 0.483, -0.4675), (-0.3679, -0.2468, -0.4496), (0.22, 0.2696, -2.303), (0.22, -0.1643, -2.303), (-0.2022, 0.2696, -2.303), (-0.2022, -0.1643, -2.303), (0.2618, -0.1921, -1.622), (-0.2635, -0.1921, -1.622), (-0.2635, 0.3479, -1.622), (0.2618, 0.3479, -1.622)], [], [(8, 1, 3, 9), (9, 3, 7, 10), (10, 7, 5, 11), (11, 5, 1, 8), (17, 16, 13, 15), (7, 3, 1, 5), (4, 11, 8, 0), (6, 10, 11, 4), (2, 9, 10, 6), (0, 8, 9, 2), (12, 14, 15, 13), (19, 18, 14, 12), (16, 19, 12, 13), (18, 17, 15, 14), (6, 4, 17, 18), (0, 2, 19, 16), (2, 6, 18, 19), (4, 0, 16, 17)])
_uv = me_cube_024.uv_layers.new(name='UVMap')
_uv.uv.foreach_set('vector', [0.4932, 0.0, 0.625, 0.0, 0.625, 0.25, 0.4932, 0.25, 0.4932, 0.25, 0.625, 0.25, 0.625, 0.5, 0.4932, 0.5, 0.4932, 0.5, 0.625, 0.5, 0.625, 0.75, 0.4932, 0.75, 0.4932, 0.75, 0.625, 0.75, 0.625, 1.0, 0.4932, 1.0, 0.375, 0.75, 0.375, 1.0, 0.375, 1.0, 0.375, 0.75, 0.625, 0.5, 0.875, 0.5, 0.875, 0.75, 0.625, 0.75, 0.375, 0.75, 0.4932, 0.75, 0.4932, 1.0, 0.375, 1.0, 0.375, 0.5, 0.4932, 0.5, 0.4932, 0.75, 0.375, 0.75, 0.375, 0.25, 0.4932, 0.25, 0.4932, 0.5, 0.375, 0.5, 0.375, 0.0, 0.4932, 0.0, 0.4932, 0.25, 0.375, 0.25, 0.125, 0.5, 0.375, 0.5, 0.375, 0.75, 0.125, 0.75, 0.375, 0.25, 0.375, 0.5, 0.375, 0.5, 0.375, 0.25, 0.375, 0.0, 0.375, 0.25, 0.375, 0.25, 0.375, 0.0, 0.375, 0.5, 0.375, 0.75, 0.375, 0.75, 0.375, 0.5, 0.375, 0.5, 0.375, 0.75, 0.375, 0.75, 0.375, 0.5, 0.375, 0.0, 0.375, 0.25, 0.375, 0.25, 0.375, 0.0, 0.375, 0.25, 0.375, 0.5, 0.375, 0.5, 0.375, 0.25, 0.375, 0.75, 0.375, 1.0, 0.375, 1.0, 0.375, 0.75])
me_cube_024.materials.append(mat_material)
me_cube_024.use_remesh_fix_poles = True
me_cube_024.use_remesh_preserve_attributes = False
me_cube_024.use_mirror_vertex_groups = False
me_cube_024.update()
me_cube_025 = bpy.data.meshes.new('Cube.025')
me_cube_025.from_pydata([(0.2719, -0.2719, -0.2719), (0.2719, -0.2719, 0.2719), (0.2719, 0.2604, -0.2029), (0.2719, 0.2374, 0.2489), (-0.2719, -0.2719, -0.2719), (-0.2719, -0.2719, 0.2719), (-0.2719, 0.2604, -0.2029), (-0.2719, 0.2374, 0.2489), (0.2719, -0.8238, -0.2719), (0.2719, -0.7663, -0.142), (-0.2719, -0.7663, -0.142), (-0.2719, -0.8238, -0.2719), (0.2719, -0.5478, -0.3294), (0.2719, -0.5191, 0.06491), (-0.2719, -0.5478, -0.3294), (-0.2719, -0.5191, 0.06491)], [], [(0, 1, 3, 2), (2, 3, 7, 6), (6, 7, 5, 4), (13, 12, 8, 9), (2, 6, 4, 0), (7, 3, 1, 5), (11, 10, 9, 8), (12, 14, 11, 8), (15, 13, 9, 10), (14, 15, 10, 11), (4, 5, 15, 14), (5, 1, 13, 15), (0, 4, 14, 12), (1, 0, 12, 13)])
_uv = me_cube_025.uv_layers.new(name='UVMap')
_uv.uv.foreach_set('vector', [0.375, 0.0, 0.625, 0.0, 0.625, 0.25, 0.375, 0.25, 0.375, 0.25, 0.625, 0.25, 0.625, 0.5, 0.375, 0.5, 0.375, 0.5, 0.625, 0.5, 0.625, 0.75, 0.375, 0.75, 0.625, 0.0, 0.375, 0.0, 0.375, 0.0, 0.625, 0.0, 0.125, 0.5, 0.375, 0.5, 0.375, 0.75, 0.125, 0.75, 0.625, 0.5, 0.875, 0.5, 0.875, 0.75, 0.625, 0.75, 0.375, 0.75, 0.625, 0.75, 0.625, 1.0, 0.375, 1.0, 0.125, 0.75, 0.375, 0.75, 0.375, 0.75, 0.125, 0.75, 0.625, 0.75, 0.875, 0.75, 0.875, 0.75, 0.625, 0.75, 0.375, 0.75, 0.625, 0.75, 0.625, 0.75, 0.375, 0.75, 0.375, 0.75, 0.625, 0.75, 0.625, 0.75, 0.375, 0.75, 0.625, 0.75, 0.875, 0.75, 0.875, 0.75, 0.625, 0.75, 0.125, 0.75, 0.375, 0.75, 0.375, 0.75, 0.125, 0.75, 0.625, 0.0, 0.375, 0.0, 0.375, 0.0, 0.625, 0.0])
me_cube_025.materials.append(mat_material)
me_cube_025.use_remesh_fix_poles = True
me_cube_025.use_remesh_preserve_attributes = False
me_cube_025.use_mirror_vertex_groups = False
me_cube_025.update()
arm_armature = bpy.data.armatures.new('Armature')  # bones are not reproduced

# ---- objects
ob_armature = bpy.data.objects.new('Armature', arm_armature)
ob_plane = bpy.data.objects.new('Plane', me_plane)
ob_camera = bpy.data.objects.new('Camera', cam_camera)
ob_cube = bpy.data.objects.new('Cube', me_cube_001)
ob_cube_001 = bpy.data.objects.new('Cube.001', me_cube_002)
ob_cube_002 = bpy.data.objects.new('Cube.002', me_cube_003)
ob_cube_003 = bpy.data.objects.new('Cube.003', me_cube_004)
ob_cube_004 = bpy.data.objects.new('Cube.004', me_cube_005)
ob_cube_005 = bpy.data.objects.new('Cube.005', me_cube_006)
ob_icosphere = bpy.data.objects.new('Icosphere', me_icosphere)
ob_cube_006 = bpy.data.objects.new('Cube.006', me_cube_008)
ob_cube_007 = bpy.data.objects.new('Cube.007', me_cube_010)
ob_icosphere_001 = bpy.data.objects.new('Icosphere.001', me_icosphere_001)
ob_cube_008 = bpy.data.objects.new('Cube.008', me_cube_011)
ob_icosphere_002 = bpy.data.objects.new('Icosphere.002', me_icosphere_002)
ob_cube_009 = bpy.data.objects.new('Cube.009', me_cube_012)
ob_cube_010 = bpy.data.objects.new('Cube.010', me_cube_013)
ob_cube_011 = bpy.data.objects.new('Cube.011', me_cube_014)
ob_icosphere_003 = bpy.data.objects.new('Icosphere.003', me_icosphere_005)
ob_cube_012 = bpy.data.objects.new('Cube.012', me_cube_019)
ob_icosphere_004 = bpy.data.objects.new('Icosphere.004', me_icosphere_006)
ob_cube_013 = bpy.data.objects.new('Cube.013', me_cube_020)
ob_cube_014 = bpy.data.objects.new('Cube.014', me_cube_021)
ob_cube_015 = bpy.data.objects.new('Cube.015', me_cube_022)
ob_cube_016 = bpy.data.objects.new('Cube.016', me_cube_023)
ob_icosphere_005 = bpy.data.objects.new('Icosphere.005', me_icosphere_007)
ob_cube_017 = bpy.data.objects.new('Cube.017', me_cube_024)
ob_cube_018 = bpy.data.objects.new('Cube.018', me_cube_025)
ob_sun = bpy.data.objects.new('Sun', light_sun)
ob_sun_001 = bpy.data.objects.new('Sun.001', light_sun_001)
ob_sun_002 = bpy.data.objects.new('Sun.002', light_sun_002)
ob_front = bpy.data.objects.new('Front', None)
ob_side = bpy.data.objects.new('Side', None)

# ---- transforms, parenting, visibility, modifiers, constraints
ob_armature.location = (-4.9, -0.4369, 6.547)
ob_armature.show_in_front = True
ob_armature.lineart.crease_threshold = 0.0
ob_plane.location = (-4.839, 6.795e-07, 1.208)
ob_plane.scale = (11.22, 11.22, 11.22)
ob_plane.lineart.crease_threshold = 0.0
ob_camera.location = (11.81, -23.93, 16.12)
ob_camera.rotation_euler = (1.242, -6.698e-06, 0.5985)
ob_camera.lock_rotations_4d = False
ob_camera.empty_display_type = 'ARROWS'
ob_camera.color = (0.0, 0.0, 0.0, 0.0)
ob_camera.display_type = 'WIRE'
ob_camera.lineart.crease_threshold = 0.0
ob_cube.parent = ob_armature
ob_cube.matrix_parent_inverse = Matrix(((1.0, -2.367e-07, -2.837e-08, 4.9), (-3.375e-14, -0.119, 0.9929, -11.36), (-2.384e-07, -0.9929, -0.119, 1.538), (-0.0, 0.0, -0.0, 1.0)))
ob_cube.location = (-4.918, -0.08442, 10.78)
ob_cube.lineart.crease_threshold = 0.0
ob_cube_001.parent = ob_armature
ob_cube_001.matrix_parent_inverse = Matrix(((1.0, -7.142e-07, -3.914e-08, 4.9), (-3.553e-14, -0.05472, 0.9985, -10.0), (-7.153e-07, -0.9985, -0.05472, 0.8951), (-0.0, 0.0, -0.0, 1.0)))
ob_cube_001.location = (-4.925, 0.3425, 9.966)
ob_cube_001.lineart.crease_threshold = 0.0
ob_cube_002.parent = ob_armature
ob_cube_002.matrix_parent_inverse = Matrix(((1.0, -2.362e-07, 3.265e-08, 4.9), (-3.197e-14, 0.1369, 0.9906, -9.656), (-2.384e-07, -0.9906, 0.1369, -0.9665), (0.0, -0.0, -0.0, 1.0)))
ob_cube_002.location = (-4.948, 0.1527, 8.612)
ob_cube_002.lineart.crease_threshold = 0.0
ob_cube_003.parent = ob_armature
ob_cube_003.matrix_parent_inverse = Matrix(((1.0, -2.383e-07, -6.992e-09, 4.9), (-3.242e-14, -0.02932, 0.9996, -7.891), (-2.384e-07, -0.9996, -0.02932, 0.3476), (-0.0, 0.0, -0.0, 1.0)))
ob_cube_003.location = (-8.876, 0.1459, 7.611)
ob_cube_003.lineart.crease_threshold = 0.0
ob_cube_004.parent = ob_armature
ob_cube_004.matrix_parent_inverse = Matrix(((1.0, 2.383e-07, 8.025e-09, 4.9), (-3.197e-14, -0.03366, 0.9994, -7.26), (2.384e-07, -0.9994, -0.03366, 0.3791), (-0.0, 0.0, -0.0, 1.0)))
ob_cube_004.location = (-4.907, 0.1251, 6.572)
ob_cube_004.lineart.crease_threshold = 0.0
ob_cube_005.parent = ob_armature
ob_cube_005.matrix_parent_inverse = Matrix(((-0.996, -0.001587, -0.08895, -3.733), (0.08835, 0.1003, -0.991, 4.754), (0.01048, -0.995, -0.09974, 1.03), (0.0, 0.0, 0.0, 1.0)))
ob_cube_005.location = (-4.368, 0.2204, 5.987)
ob_cube_005.lineart.crease_threshold = 0.0
ob_icosphere.parent = ob_armature
ob_icosphere.matrix_parent_inverse = Matrix(((-1.0, -2.997e-05, -0.003832, -4.132), (0.003828, 0.03829, -0.9993, 1.857), (0.0001629, -0.9993, -0.03829, 0.7142), (0.0, 0.0, 0.0, 1.0)))
ob_icosphere.location = (-4.136, 0.4887, 4.341)
ob_icosphere.lineart.crease_threshold = 0.0
ob_cube_006.parent = ob_armature
ob_cube_006.matrix_parent_inverse = Matrix(((-1.0, -2.997e-05, -0.003832, -4.132), (0.003828, 0.03829, -0.9993, 1.857), (0.0001629, -0.9993, -0.03829, 0.7142), (0.0, 0.0, 0.0, 1.0)))
ob_cube_006.location = (-4.156, 0.4887, 4.103)
ob_cube_006.lineart.crease_threshold = 0.0
ob_cube_007.parent = ob_armature
ob_cube_007.matrix_parent_inverse = Matrix(((-0.9999, -0.0003473, -0.01642, -4.107), (0.009352, -0.8334, -0.5525, 0.5357), (-0.0135, -0.5526, 0.8333, -1.256), (0.0, 0.0, -0.0, 1.0)))
ob_cube_007.location = (-4.152, 0.4985, 1.516)
ob_cube_007.lineart.crease_threshold = 0.0
ob_icosphere_001.parent = ob_armature
ob_icosphere_001.matrix_parent_inverse = Matrix(((-0.9435, -0.004945, -0.3313, -0.5671), (0.3309, 0.03377, -0.9431, 8.723), (0.01585, -0.9994, -0.03023, 0.6706), (0.0, 0.0, 0.0, 1.0)))
ob_icosphere_001.location = (-3.921, 0.301, 9.242)
ob_icosphere_001.lineart.crease_threshold = 0.0
ob_cube_008.parent = ob_armature
ob_cube_008.matrix_parent_inverse = Matrix(((-0.9435, -0.004945, -0.3313, -0.5671), (0.3309, 0.03377, -0.9431, 8.723), (0.01585, -0.9994, -0.03023, 0.6706), (0.0, 0.0, 0.0, 1.0)))
ob_cube_008.location = (-3.719, 0.2965, 8.7)
ob_cube_008.lineart.crease_threshold = 0.0
ob_icosphere_002.parent = ob_armature
ob_icosphere_002.matrix_parent_inverse = Matrix(((-0.899, 0.002495, -0.438, 0.4433), (0.4376, -0.03858, -0.8983, 7.322), (-0.01914, -0.9993, 0.03359, 0.03618), (0.0, 0.0, -0.0, 1.0)))
ob_icosphere_002.location = (-3.413, 0.2966, 7.904)
ob_icosphere_002.lineart.crease_threshold = 0.0
ob_cube_009.parent = ob_armature
ob_cube_009.matrix_parent_inverse = Matrix(((-0.899, 0.002495, -0.438, 0.4433), (0.4376, -0.03858, -0.8983, 7.322), (-0.01914, -0.9993, 0.03359, 0.03618), (0.0, 0.0, -0.0, 1.0)))
ob_cube_009.location = (-3.214, 0.2966, 7.522)
ob_cube_009.lineart.crease_threshold = 0.0
ob_cube_010.parent = ob_armature
ob_cube_010.matrix_parent_inverse = Matrix(((-0.9437, 0.002006, -0.3309, -0.4075), (0.3308, -0.0117, -0.9436, 6.534), (-0.005764, -0.9999, 0.01038, 0.231), (0.0, 0.0, -0.0, 1.0)))
ob_cube_010.location = (-2.76, 0.2771, 6.428)
ob_cube_010.lineart.crease_threshold = 0.0
ob_cube_011.parent = ob_armature
ob_cube_011.matrix_parent_inverse = Matrix(((-0.9437, 0.002006, -0.3309, -0.4075), (0.3308, -0.0117, -0.9436, 6.534), (-0.005764, -0.9999, 0.01038, 0.231), (0.0, 0.0, -0.0, 1.0)))
ob_cube_011.location = (-2.712, -0.00188, 6.488)
ob_cube_011.lineart.crease_threshold = 0.0
ob_icosphere_003.parent = ob_armature
ob_icosphere_003.matrix_parent_inverse = Matrix(((-0.9435, -0.02863, 0.3301, -8.671), (-0.3309, 0.03377, -0.9431, 5.475), (0.01585, -0.999, -0.04134, 0.8068), (0.0, 0.0, 0.0, 1.0)))
ob_icosphere_003.location = (-5.932, 0.301, 9.242)
ob_icosphere_003.lineart.crease_threshold = 0.0
ob_cube_012.parent = ob_armature
ob_cube_012.matrix_parent_inverse = Matrix(((-0.9435, -0.02863, 0.3301, -8.671), (-0.3309, 0.03377, -0.9431, 5.475), (0.01585, -0.999, -0.04134, 0.8068), (0.0, 0.0, 0.0, 1.0)))
ob_cube_012.location = (-6.134, 0.2965, 8.7)
ob_cube_012.lineart.crease_threshold = 0.0
ob_icosphere_004.parent = ob_armature
ob_icosphere_004.matrix_parent_inverse = Matrix(((-0.899, 0.04003, 0.4362, -9.267), (-0.4376, -0.03858, -0.8983, 3.028), (-0.01914, -0.9985, 0.0522, -0.1705), (0.0, -0.0, -0.0, 1.0)))
ob_icosphere_004.location = (-6.44, 0.2966, 7.904)
ob_icosphere_004.lineart.crease_threshold = 0.0
ob_cube_013.parent = ob_armature
ob_cube_013.matrix_parent_inverse = Matrix(((-0.899, 0.04003, 0.4362, -9.267), (-0.4376, -0.03858, -0.8983, 3.028), (-0.01914, -0.9985, 0.0522, -0.1705), (0.0, -0.0, -0.0, 1.0)))
ob_cube_013.location = (-6.639, 0.2966, 7.522)
ob_cube_013.lineart.crease_threshold = 0.0
ob_cube_014.parent = ob_armature
ob_cube_014.matrix_parent_inverse = Matrix(((-0.9437, 0.01021, 0.3307, -8.857), (-0.3308, -0.0117, -0.9436, 3.287), (-0.005763, -0.9999, 0.01442, 0.1794), (0.0, -0.0, -0.0, 1.0)))
ob_cube_014.location = (-7.093, 0.2771, 6.428)
ob_cube_014.lineart.crease_threshold = 0.0
ob_cube_015.parent = ob_armature
ob_cube_015.matrix_parent_inverse = Matrix(((-0.9437, 0.01021, 0.3307, -8.857), (-0.3308, -0.0117, -0.9436, 3.287), (-0.005763, -0.9999, 0.01442, 0.1794), (0.0, -0.0, -0.0, 1.0)))
ob_cube_015.location = (-7.141, -0.00188, 6.488)
ob_cube_015.lineart.crease_threshold = 0.0
ob_cube_016.parent = ob_armature
ob_cube_016.matrix_parent_inverse = Matrix(((-0.996, -0.01932, 0.08684, -6.022), (-0.08835, 0.1003, -0.991, 3.887), (0.01045, -0.9948, -0.1016, 1.054), (0.0, 0.0, 0.0, 1.0)))
ob_cube_016.location = (-5.411, 0.2204, 5.987)
ob_cube_016.lineart.crease_threshold = 0.0
ob_icosphere_005.parent = ob_armature
ob_icosphere_005.matrix_parent_inverse = Matrix(((-1.0, -0.0002716, 0.003821, -5.682), (-0.003828, 0.03829, -0.9993, 1.819), (0.0001372, -0.9993, -0.03829, 0.7143), (0.0, 0.0, 0.0, 1.0)))
ob_icosphere_005.location = (-5.644, 0.4887, 4.341)
ob_icosphere_005.lineart.crease_threshold = 0.0
ob_cube_017.parent = ob_armature
ob_cube_017.matrix_parent_inverse = Matrix(((-1.0, -0.0002716, 0.003821, -5.682), (-0.003828, 0.03829, -0.9993, 1.819), (0.0001372, -0.9993, -0.03829, 0.7143), (0.0, 0.0, 0.0, 1.0)))
ob_cube_017.location = (-5.624, 0.4887, 4.103)
ob_cube_017.lineart.crease_threshold = 0.0
ob_cube_018.parent = ob_armature
ob_cube_018.matrix_parent_inverse = Matrix(((-0.9999, 0.01528, -0.006097, -5.673), (-0.009354, -0.8334, -0.5525, 0.4439), (-0.01352, -0.5524, 0.8335, -1.278), (0.0, -0.0, -0.0, 1.0)))
ob_cube_018.location = (-5.627, 0.4985, 1.516)
ob_cube_018.lineart.crease_threshold = 0.0
ob_sun.location = (3.744, 0.7004, 12.37)
ob_sun.rotation_euler = (0.1897, 0.5917, 0.8025)
ob_sun.scale = (2.291, 2.291, 2.291)
ob_sun.lineart.crease_threshold = 0.0
ob_sun_001.location = (-11.79, 8.578, 12.37)
ob_sun_001.rotation_euler = (-0.1529, 1.152, 2.138)
ob_sun_001.scale = (3.648, 3.648, 3.648)
ob_sun_001.lineart.crease_threshold = 0.0
ob_sun_002.location = (-11.79, -17.68, 14.59)
ob_sun_002.rotation_euler = (-0.4281, -1.258, 1.598)
ob_sun_002.scale = (27.05, 27.05, 27.05)
ob_sun_002.lineart.crease_threshold = 0.0
ob_front.location = (3.027, 4.985, 6.044)
ob_front.rotation_euler = (1.571, -0.0001094, -0.0002779)
ob_front.scale = (4.394, 4.394, 4.394)
ob_front.empty_display_type = 'IMAGE'
ob_front.empty_display_size = 5.0
ob_front.lineart.crease_threshold = 0.0
ob_side.location = (-8.816, -1.849, 6.044)
ob_side.rotation_euler = (1.571, -0.0001094, 1.571)
ob_side.scale = (4.394, 4.394, 4.394)
ob_side.empty_display_type = 'IMAGE'
ob_side.empty_display_size = 5.0
ob_side.lineart.crease_threshold = 0.0

# ---- collection membership
scene.collection.objects.link(ob_armature)
scene.collection.objects.link(ob_plane)
col_collection.objects.link(ob_camera)
col_collection.objects.link(ob_cube)
col_collection.objects.link(ob_cube_001)
col_collection.objects.link(ob_cube_002)
col_collection.objects.link(ob_cube_003)
col_collection.objects.link(ob_cube_004)
col_collection.objects.link(ob_cube_005)
col_collection.objects.link(ob_icosphere)
col_collection.objects.link(ob_cube_006)
col_collection.objects.link(ob_cube_007)
col_collection.objects.link(ob_icosphere_001)
col_collection.objects.link(ob_cube_008)
col_collection.objects.link(ob_icosphere_002)
col_collection.objects.link(ob_cube_009)
col_collection.objects.link(ob_cube_010)
col_collection.objects.link(ob_cube_011)
col_collection.objects.link(ob_icosphere_003)
col_collection.objects.link(ob_cube_012)
col_collection.objects.link(ob_icosphere_004)
col_collection.objects.link(ob_cube_013)
col_collection.objects.link(ob_cube_014)
col_collection.objects.link(ob_cube_015)
col_collection.objects.link(ob_cube_016)
col_collection.objects.link(ob_icosphere_005)
col_collection.objects.link(ob_cube_017)
col_collection.objects.link(ob_cube_018)
col_collection.objects.link(ob_sun)
col_collection.objects.link(ob_sun_001)
col_collection.objects.link(ob_sun_002)
col_background_001.objects.link(ob_front)
col_background_001.objects.link(ob_side)

# ---- scene / render settings (as saved in the file)
scene.camera = ob_camera
scene.frame_start = 1; scene.frame_end = 250; scene.frame_set(231)
scene.render.engine = 'BLENDER_EEVEE_NEXT'
scene.cycles.use_denoising = False
scene.cycles.samples = 128
scene.cycles.sampling_pattern = 'TABULATED_SOBOL'
scene.cycles.use_adaptive_sampling = False
scene.cycles.use_light_tree = False
scene.view_settings.view_transform = 'Filmic'
bpy.context.view_layer.update()
